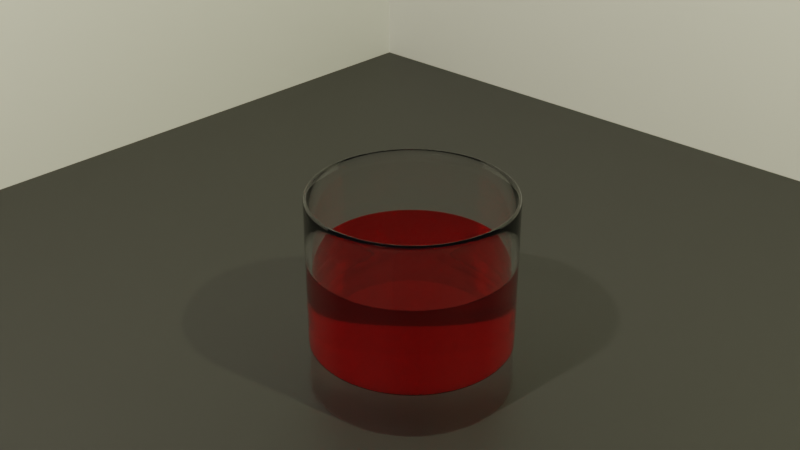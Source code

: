 # Source: wineglass.blend  (saved by Blender 2.91.10; exported with 4.5.12 LTS)
import bpy
from mathutils import Matrix  # noqa: F401  (used for matrix-valued properties, if any)

bpy.ops.wm.read_factory_settings(use_empty=True)
scene = bpy.context.scene
scene.name = 'Scene'

# ---- collections
col_collection = bpy.data.collections.new('Collection'); scene.collection.children.link(col_collection)

# ---- materials (node trees are filled in below, after node groups)
mat_glass = bpy.data.materials.new('glass')
mat_wall = bpy.data.materials.new('wall')
mat_floor = bpy.data.materials.new('floor')
mat_liquid = bpy.data.materials.new('Liquid')
mat_liquid.alpha_threshold = 0.0
mat_liquid.roughness = 0.0
mat_liquid.line_color = (0.0, 0.0, 0.0, 1.0)

# ---- material node trees
mat_glass.use_nodes = True; mat_glass.node_tree.nodes.clear()
_N = mat_glass.node_tree.nodes; _L = mat_glass.node_tree.links
n0 = _N.new('ShaderNodeTexCoord'); n0.name = 'Texture Coordinate'; n0.location = (-825, 367)
n1 = _N.new('ShaderNodeMapping'); n1.name = 'Mapping'; n1.location = (-647, 374)
n1.inputs[3].default_value = (0.2, 1.0, 1.0)
n2 = _N.new('ShaderNodeTexNoise'); n2.name = 'Noise Texture'; n2.location = (-472, 352)
n2.inputs[2].default_value = 25.0
n3 = _N.new('ShaderNodeDisplacement'); n3.name = 'Displacement'; n3.location = (-243, 279)
n3.inputs[2].default_value = 0.001
n4 = _N.new('ShaderNodeOutputMaterial'); n4.name = 'Material Output'; n4.location = (300, 300)
n5 = _N.new('ShaderNodeBsdfPrincipled'); n5.name = 'Principled BSDF'; n5.location = (10, 300)
n5.distribution = 'GGX'
n5.subsurface_method = 'BURLEY'
n5.inputs[0].default_value = (1.0, 1.0, 1.0, 1.0)
n5.inputs[2].default_value = 0.0
n5.inputs[3].default_value = 1.45
n5.inputs[18].default_value = 1.0
n5.inputs[27].default_value = (0.0, 0.0, 0.0, 1.0)
n5.inputs[28].default_value = 1.0
_L.new(n0.outputs[2], n1.inputs[0])
_L.new(n1.outputs[0], n2.inputs[0])
_L.new(n2.outputs[1], n3.inputs[3])
_L.new(n3.outputs[0], n4.inputs[2])
_L.new(n5.outputs[0], n4.inputs[0])
n4.is_active_output = True
mat_wall.use_nodes = True; mat_wall.node_tree.nodes.clear()
_N = mat_wall.node_tree.nodes; _L = mat_wall.node_tree.links
n0 = _N.new('ShaderNodeBsdfPrincipled'); n0.name = 'Principled BSDF'; n0.location = (10, 300)
n0.distribution = 'GGX'
n0.subsurface_method = 'BURLEY'
n0.inputs[0].default_value = (0.02198, 0.02198, 0.02198, 1.0)
n0.inputs[3].default_value = 1.45
n0.inputs[27].default_value = (0.0, 0.0, 0.0, 1.0)
n0.inputs[28].default_value = 1.0
n1 = _N.new('ShaderNodeOutputMaterial'); n1.name = 'Material Output'; n1.location = (300, 300)
_L.new(n0.outputs[0], n1.inputs[0])
n1.is_active_output = True
mat_floor.use_nodes = True; mat_floor.node_tree.nodes.clear()
_N = mat_floor.node_tree.nodes; _L = mat_floor.node_tree.links
n0 = _N.new('ShaderNodeBsdfPrincipled'); n0.name = 'Principled BSDF'; n0.location = (10, 300)
n0.distribution = 'GGX'
n0.subsurface_method = 'BURLEY'
n0.inputs[2].default_value = 0.4815
n0.inputs[3].default_value = 1.45
n0.inputs[27].default_value = (0.0, 0.0, 0.0, 1.0)
n0.inputs[28].default_value = 1.0
n1 = _N.new('ShaderNodeOutputMaterial'); n1.name = 'Material Output'; n1.location = (300, 300)
_L.new(n0.outputs[0], n1.inputs[0])
n1.is_active_output = True
mat_liquid.use_nodes = True; mat_liquid.node_tree.nodes.clear()
_N = mat_liquid.node_tree.nodes; _L = mat_liquid.node_tree.links
n0 = _N.new('ShaderNodeOutputMaterial'); n0.name = 'Material Output'; n0.location = (515, 322)
n1 = _N.new('ShaderNodeBsdfGlass'); n1.name = 'Glass BSDF'; n1.location = (65, 306)
n1.distribution = 'BECKMANN'
n1.inputs[0].default_value = (1.0, 0.06704, 0.05968, 1.0)
n1.inputs[2].default_value = 0.7
n2 = _N.new('ShaderNodeVolumeAbsorption'); n2.name = 'Volume Absorption'; n2.location = (246, 203)
n2.inputs[0].default_value = (0.9521, 0.6903, 0.08252, 1.0)
_L.new(n2.outputs[0], n0.inputs[1])
_L.new(n1.outputs[0], n0.inputs[0])
n0.is_active_output = True

# ---- world
world_world = bpy.data.worlds.new('World'); scene.world = world_world
world_world.use_nodes = True; world_world.node_tree.nodes.clear()
_N = world_world.node_tree.nodes; _L = world_world.node_tree.links
n0 = _N.new('ShaderNodeOutputWorld'); n0.name = 'World Output'; n0.location = (300, 300)
n1 = _N.new('ShaderNodeBackground'); n1.name = 'Background'; n1.location = (10, 300)
n1.inputs[0].default_value = (0.05088, 0.05088, 0.05088, 1.0)
_L.new(n1.outputs[0], n0.inputs[0])
n0.is_active_output = True
world_world.color = (0.05088, 0.05088, 0.05088)
world_world.use_sun_shadow = False
world_world.sun_shadow_jitter_overblur = 0.0

# ---- cameras
cam_camera = bpy.data.cameras.new('Camera')
cam_camera.clip_end = 100.0
cam_camera.ortho_scale = 7.314

# ---- lights
light_light = bpy.data.lights.new('Light', 'POINT')
light_light.color = (1.0, 0.9266, 0.7256)
light_light.transmission_factor = 0.0
light_light.energy = 1000.0
light_light.shadow_soft_size = 0.1
light_light.shadow_maximum_resolution = 0.006
light_light.use_absolute_resolution = True
light_light_001 = bpy.data.lights.new('Light.001', 'POINT')
light_light_001.color = (0.9979, 1.0, 0.5787)
light_light_001.transmission_factor = 0.0
light_light_001.energy = 1000.0
light_light_001.shadow_soft_size = 0.1
light_light_001.shadow_maximum_resolution = 0.006
light_light_001.use_absolute_resolution = True

# ---- meshes
me_cylinder = bpy.data.meshes.new('Cylinder')
me_cylinder.from_pydata([(-1.765e-08, 0.9538, -1.0), (-2.338e-08, 0.9388, 1.0), (0.1861, 0.9355, -1.0), (0.1831, 0.9207, 1.0), (0.365, 0.8812, -1.0), (0.3592, 0.8673, 1.0), (0.5299, 0.793, -1.0), (0.5215, 0.7806, 1.0), (0.6744, 0.6744, -1.0), (0.6638, 0.6638, 1.0), (0.793, 0.5299, -1.0), (0.7806, 0.5215, 1.0), (0.8812, 0.365, -1.0), (0.8673, 0.3592, 1.0), (0.9355, 0.1861, -1.0), (0.9207, 0.1831, 1.0), (0.9538, 6.84e-08, -1.0), (0.9388, 6.61e-08, 1.0), (0.9355, -0.1861, -1.0), (0.9207, -0.1831, 1.0), (0.8812, -0.365, -1.0), (0.8673, -0.3592, 1.0), (0.793, -0.5299, -1.0), (0.7806, -0.5215, 1.0), (0.6744, -0.6744, -1.0), (0.6638, -0.6638, 1.0), (0.5299, -0.793, -1.0), (0.5215, -0.7806, 1.0), (0.365, -0.8812, -1.0), (0.3592, -0.8673, 1.0), (0.1861, -0.9355, -1.0), (0.1831, -0.9207, 1.0), (-3.117e-07, -0.9538, -1.0), (-3.07e-07, -0.9388, 1.0), (-0.1861, -0.9355, -1.0), (-0.1831, -0.9207, 1.0), (-0.365, -0.8812, -1.0), (-0.3593, -0.8673, 1.0), (-0.5299, -0.793, -1.0), (-0.5216, -0.7806, 1.0), (-0.6744, -0.6744, -1.0), (-0.6638, -0.6638, 1.0), (-0.793, -0.5299, -1.0), (-0.7806, -0.5215, 1.0), (-0.8812, -0.365, -1.0), (-0.8673, -0.3592, 1.0), (-0.9355, -0.1861, -1.0), (-0.9207, -0.1831, 1.0), (-0.9538, 9.234e-07, -1.0), (-0.9388, 9.097e-07, 1.0), (-0.9354, 0.1861, -1.0), (-0.9207, 0.1831, 1.0), (-0.8812, 0.365, -1.0), (-0.8673, 0.3593, 1.0), (-0.793, 0.5299, -1.0), (-0.7806, 0.5216, 1.0), (-0.6744, 0.6744, -1.0), (-0.6638, 0.6638, 1.0), (-0.5299, 0.793, -1.0), (-0.5215, 0.7806, 1.0), (-0.365, 0.8812, -1.0), (-0.3592, 0.8673, 1.0), (-0.1861, 0.9355, -1.0), (-0.1831, 0.9207, 1.0), (0.0, 1.0, -0.6667), (0.0, 1.0, -0.3333), (0.0, 1.0, 2.98e-08), (0.0, 1.0, 0.3333), (0.0, 1.0, 0.6667), (0.1951, 0.9808, 0.6667), (0.1951, 0.9808, 0.3333), (0.1951, 0.9808, -2.98e-08), (0.1951, 0.9808, -0.3333), (0.1951, 0.9808, -0.6667), (0.3827, 0.9239, 0.6667), (0.3827, 0.9239, 0.3333), (0.3827, 0.9239, -2.98e-08), (0.3827, 0.9239, -0.3333), (0.3827, 0.9239, -0.6667), (0.5556, 0.8315, 0.6667), (0.5556, 0.8315, 0.3333), (0.5556, 0.8315, -2.98e-08), (0.5556, 0.8315, -0.3333), (0.5556, 0.8315, -0.6667), (0.7071, 0.7071, 0.6667), (0.7071, 0.7071, 0.3333), (0.7071, 0.7071, -2.98e-08), (0.7071, 0.7071, -0.3333), (0.7071, 0.7071, -0.6667), (0.8315, 0.5556, 0.6667), (0.8315, 0.5556, 0.3333), (0.8315, 0.5556, -2.98e-08), (0.8315, 0.5556, -0.3333), (0.8315, 0.5556, -0.6667), (0.9239, 0.3827, 0.6667), (0.9239, 0.3827, 0.3333), (0.9239, 0.3827, -2.98e-08), (0.9239, 0.3827, -0.3333), (0.9239, 0.3827, -0.6667), (0.9808, 0.1951, 0.6667), (0.9808, 0.1951, 0.3333), (0.9808, 0.1951, -2.98e-08), (0.9808, 0.1951, -0.3333), (0.9808, 0.1951, -0.6667), (1.0, 7.55e-08, 0.6667), (1.0, 7.55e-08, 0.3333), (1.0, 7.55e-08, -2.98e-08), (1.0, 7.55e-08, -0.3333), (1.0, 7.55e-08, -0.6667), (0.9808, -0.1951, 0.6667), (0.9808, -0.1951, 0.3333), (0.9808, -0.1951, -2.98e-08), (0.9808, -0.1951, -0.3333), (0.9808, -0.1951, -0.6667), (0.9239, -0.3827, 0.6667), (0.9239, -0.3827, 0.3333), (0.9239, -0.3827, -2.98e-08), (0.9239, -0.3827, -0.3333), (0.9239, -0.3827, -0.6667), (0.8315, -0.5556, 0.6667), (0.8315, -0.5556, 0.3333), (0.8315, -0.5556, -2.98e-08), (0.8315, -0.5556, -0.3333), (0.8315, -0.5556, -0.6667), (0.7071, -0.7071, 0.6667), (0.7071, -0.7071, 0.3333), (0.7071, -0.7071, -2.98e-08), (0.7071, -0.7071, -0.3333), (0.7071, -0.7071, -0.6667), (0.5556, -0.8315, 0.6667), (0.5556, -0.8315, 0.3333), (0.5556, -0.8315, -2.98e-08), (0.5556, -0.8315, -0.3333), (0.5556, -0.8315, -0.6667), (0.3827, -0.9239, 0.6667), (0.3827, -0.9239, 0.3333), (0.3827, -0.9239, -2.98e-08), (0.3827, -0.9239, -0.3333), (0.3827, -0.9239, -0.6667), (0.1951, -0.9808, 0.6667), (0.1951, -0.9808, 0.3333), (0.1951, -0.9808, -2.98e-08), (0.1951, -0.9808, -0.3333), (0.1951, -0.9808, -0.6667), (-3.258e-07, -1.0, 0.6667), (-3.258e-07, -1.0, 0.3333), (-3.258e-07, -1.0, -2.98e-08), (-3.258e-07, -1.0, -0.3333), (-3.258e-07, -1.0, -0.6667), (-0.1951, -0.9808, 0.6667), (-0.1951, -0.9808, 0.3333), (-0.1951, -0.9808, -2.98e-08), (-0.1951, -0.9808, -0.3333), (-0.1951, -0.9808, -0.6667), (-0.3827, -0.9239, 0.6667), (-0.3827, -0.9239, 0.3333), (-0.3827, -0.9239, -2.98e-08), (-0.3827, -0.9239, -0.3333), (-0.3827, -0.9239, -0.6667), (-0.5556, -0.8315, 0.6667), (-0.5556, -0.8315, 0.3333), (-0.5556, -0.8315, -2.98e-08), (-0.5556, -0.8315, -0.3333), (-0.5556, -0.8315, -0.6667), (-0.7071, -0.7071, 0.6667), (-0.7071, -0.7071, 0.3333), (-0.7071, -0.7071, -2.98e-08), (-0.7071, -0.7071, -0.3333), (-0.7071, -0.7071, -0.6667), (-0.8315, -0.5556, 0.6667), (-0.8315, -0.5556, 0.3333), (-0.8315, -0.5556, -2.98e-08), (-0.8315, -0.5556, -0.3333), (-0.8315, -0.5556, -0.6667), (-0.9239, -0.3827, 0.6667), (-0.9239, -0.3827, 0.3333), (-0.9239, -0.3827, -2.98e-08), (-0.9239, -0.3827, -0.3333), (-0.9239, -0.3827, -0.6667), (-0.9808, -0.1951, 0.6667), (-0.9808, -0.1951, 0.3333), (-0.9808, -0.1951, -2.98e-08), (-0.9808, -0.1951, -0.3333), (-0.9808, -0.1951, -0.6667), (-1.0, 9.656e-07, 0.6667), (-1.0, 9.656e-07, 0.3333), (-1.0, 9.656e-07, -2.98e-08), (-1.0, 9.656e-07, -0.3333), (-1.0, 9.656e-07, -0.6667), (-0.9808, 0.1951, 0.6667), (-0.9808, 0.1951, 0.3333), (-0.9808, 0.1951, -2.98e-08), (-0.9808, 0.1951, -0.3333), (-0.9808, 0.1951, -0.6667), (-0.9239, 0.3827, 0.6667), (-0.9239, 0.3827, 0.3333), (-0.9239, 0.3827, -2.98e-08), (-0.9239, 0.3827, -0.3333), (-0.9239, 0.3827, -0.6667), (-0.8315, 0.5556, 0.6667), (-0.8315, 0.5556, 0.3333), (-0.8315, 0.5556, -2.98e-08), (-0.8315, 0.5556, -0.3333), (-0.8315, 0.5556, -0.6667), (-0.7071, 0.7071, 0.6667), (-0.7071, 0.7071, 0.3333), (-0.7071, 0.7071, -2.98e-08), (-0.7071, 0.7071, -0.3333), (-0.7071, 0.7071, -0.6667), (-0.5556, 0.8315, 0.6667), (-0.5556, 0.8315, 0.3333), (-0.5556, 0.8315, -2.98e-08), (-0.5556, 0.8315, -0.3333), (-0.5556, 0.8315, -0.6667), (-0.3827, 0.9239, 0.6667), (-0.3827, 0.9239, 0.3333), (-0.3827, 0.9239, -2.98e-08), (-0.3827, 0.9239, -0.3333), (-0.3827, 0.9239, -0.6667), (-0.1951, 0.9808, 0.6667), (-0.1951, 0.9808, 0.3333), (-0.1951, 0.9808, -2.98e-08), (-0.1951, 0.9808, -0.3333), (-0.1951, 0.9808, -0.6667), (0.0, 1.0, 0.9215), (0.1951, 0.9808, 0.9215), (0.3827, 0.9239, 0.9215), (0.5556, 0.8315, 0.9215), (0.7071, 0.7071, 0.9215), (0.8315, 0.5556, 0.9215), (0.9239, 0.3827, 0.9215), (0.9808, 0.1951, 0.9215), (1.0, 7.55e-08, 0.9215), (0.9808, -0.1951, 0.9215), (0.9239, -0.3827, 0.9215), (0.8315, -0.5556, 0.9215), (0.7071, -0.7071, 0.9215), (0.5556, -0.8315, 0.9215), (0.3827, -0.9239, 0.9215), (0.1951, -0.9808, 0.9215), (-3.258e-07, -1.0, 0.9215), (-0.1951, -0.9808, 0.9215), (-0.3827, -0.9239, 0.9215), (-0.5556, -0.8315, 0.9215), (-0.7071, -0.7071, 0.9215), (-0.8315, -0.5556, 0.9215), (-0.9239, -0.3827, 0.9215), (-0.9808, -0.1951, 0.9215), (-1.0, 9.656e-07, 0.9215), (-0.9808, 0.1951, 0.9215), (-0.9239, 0.3827, 0.9215), (-0.8315, 0.5556, 0.9215), (-0.7071, 0.7071, 0.9215), (-0.5556, 0.8315, 0.9215), (-0.3827, 0.9239, 0.9215), (-0.1951, 0.9808, 0.9215), (0.1951, 0.9808, -0.9603), (0.3827, 0.9239, -0.9603), (0.5556, 0.8315, -0.9603), (0.7071, 0.7071, -0.9603), (0.8315, 0.5556, -0.9603), (0.9239, 0.3827, -0.9603), (0.9808, 0.1951, -0.9603), (1.0, 7.55e-08, -0.9603), (0.9808, -0.1951, -0.9603), (0.9239, -0.3827, -0.9603), (0.8315, -0.5556, -0.9603), (0.7071, -0.7071, -0.9603), (0.5556, -0.8315, -0.9603), (0.3827, -0.9239, -0.9603), (0.1951, -0.9808, -0.9603), (-3.258e-07, -1.0, -0.9603), (-0.1951, -0.9808, -0.9603), (-0.3827, -0.9239, -0.9603), (-0.5556, -0.8315, -0.9603), (-0.7071, -0.7071, -0.9603), (-0.8315, -0.5556, -0.9603), (-0.9239, -0.3827, -0.9603), (-0.9808, -0.1951, -0.9603), (-1.0, 9.656e-07, -0.9603), (-0.9808, 0.1951, -0.9603), (-0.9239, 0.3827, -0.9603), (-0.8315, 0.5556, -0.9603), (-0.7071, 0.7071, -0.9603), (-0.5556, 0.8315, -0.9603), (-0.3827, 0.9239, -0.9603), (-0.1951, 0.9808, -0.9603), (0.0, 1.0, -0.9603), (0.1951, 0.9808, 1.0), (0.0, 1.0, 1.0), (0.3827, 0.9239, 1.0), (0.5556, 0.8315, 1.0), (0.7071, 0.7071, 1.0), (0.8315, 0.5556, 1.0), (0.9239, 0.3827, 1.0), (0.9808, 0.1951, 1.0), (1.0, 7.55e-08, 1.0), (0.9808, -0.1951, 1.0), (0.9239, -0.3827, 1.0), (0.8315, -0.5556, 1.0), (0.7071, -0.7071, 1.0), (0.5556, -0.8315, 1.0), (0.3827, -0.9239, 1.0), (0.1951, -0.9808, 1.0), (-3.258e-07, -1.0, 1.0), (-0.1951, -0.9808, 1.0), (-0.3827, -0.9239, 1.0), (-0.5556, -0.8315, 1.0), (-0.7071, -0.7071, 1.0), (-0.8315, -0.5556, 1.0), (-0.9239, -0.3827, 1.0), (-0.9808, -0.1951, 1.0), (-1.0, 9.656e-07, 1.0), (-0.9808, 0.1951, 1.0), (-0.9239, 0.3827, 1.0), (-0.8315, 0.5556, 1.0), (-0.7071, 0.7071, 1.0), (-0.5556, 0.8315, 1.0), (-0.3827, 0.9239, 1.0), (-0.1951, 0.9808, 1.0), (0.0, 1.0, -1.0), (0.1951, 0.9808, -1.0), (0.3827, 0.9239, -1.0), (0.5556, 0.8315, -1.0), (0.7071, 0.7071, -1.0), (0.8315, 0.5556, -1.0), (0.9239, 0.3827, -1.0), (0.9808, 0.1951, -1.0), (1.0, 7.55e-08, -1.0), (0.9808, -0.1951, -1.0), (0.9239, -0.3827, -1.0), (0.8315, -0.5556, -1.0), (0.7071, -0.7071, -1.0), (0.5556, -0.8315, -1.0), (0.3827, -0.9239, -1.0), (0.1951, -0.9808, -1.0), (-3.258e-07, -1.0, -1.0), (-0.1951, -0.9808, -1.0), (-0.3827, -0.9239, -1.0), (-0.5556, -0.8315, -1.0), (-0.7071, -0.7071, -1.0), (-0.8315, -0.5556, -1.0), (-0.9239, -0.3827, -1.0), (-0.9808, -0.1951, -1.0), (-1.0, 9.656e-07, -1.0), (-0.9808, 0.1951, -1.0), (-0.9239, 0.3827, -1.0), (-0.8315, 0.5556, -1.0), (-0.7071, 0.7071, -1.0), (-0.5556, 0.8315, -1.0), (-0.3827, 0.9239, -1.0), (-0.1951, 0.9808, -1.0), (0.1831, 0.9207, -0.4303), (6.959e-08, 0.9388, -0.4303), (0.3592, 0.8673, -0.4303), (0.5215, 0.7806, -0.4303), (0.6638, 0.6638, -0.4303), (0.7806, 0.5215, -0.4303), (0.8673, 0.3592, -0.4303), (0.9207, 0.1831, -0.4303), (0.9388, 6.61e-08, -0.4303), (0.9207, -0.1831, -0.4303), (0.8673, -0.3592, -0.4303), (0.7806, -0.5215, -0.4303), (0.6638, -0.6638, -0.4303), (0.5215, -0.7806, -0.4303), (0.3592, -0.8673, -0.4303), (0.1831, -0.9207, -0.4303), (-2.141e-07, -0.9388, -0.4303), (-0.1831, -0.9207, -0.4303), (-0.3593, -0.8673, -0.4303), (-0.5216, -0.7806, -0.4303), (-0.6638, -0.6638, -0.4303), (-0.7806, -0.5215, -0.4303), (-0.8673, -0.3592, -0.4303), (-0.9207, -0.1831, -0.4303), (-0.9388, 9.097e-07, -0.4303), (-0.9207, 0.1831, -0.4303), (-0.8673, 0.3593, -0.4303), (-0.7806, 0.5216, -0.4303), (-0.6638, 0.6638, -0.4303), (-0.5215, 0.7806, -0.4303), (-0.3592, 0.8673, -0.4303), (-0.1831, 0.9207, -0.4303), (0.6638, 0.6638, -0.2292), (0.7806, 0.5215, -0.2292), (-0.1831, 0.9207, -0.2292), (5.652e-08, 0.9388, -0.2292), (-0.3593, -0.8673, -0.2292), (-0.5216, -0.7806, -0.2292), (0.8673, 0.3592, -0.2292), (-0.6638, -0.6638, -0.2292), (0.9207, 0.1831, -0.2292), (-0.7806, -0.5215, -0.2292), (0.9388, 6.61e-08, -0.2292), (-0.8673, -0.3592, -0.2292), (0.9207, -0.1831, -0.2292), (-0.9207, -0.1831, -0.2292), (0.8673, -0.3592, -0.2292), (-0.9388, 9.097e-07, -0.2292), (0.7806, -0.5215, -0.2292), (-0.9207, 0.1831, -0.2292), (0.6638, -0.6638, -0.2292), (-0.8673, 0.3593, -0.2292), (0.5215, -0.7806, -0.2292), (-0.7806, 0.5216, -0.2292), (0.3592, -0.8673, -0.2292), (0.1831, 0.9207, -0.2292), (-0.6638, 0.6638, -0.2292), (0.1831, -0.9207, -0.2292), (0.3592, 0.8673, -0.2292), (-0.5215, 0.7806, -0.2292), (-2.271e-07, -0.9388, -0.2292), (0.5215, 0.7806, -0.2292), (-0.3592, 0.8673, -0.2292), (-0.1831, -0.9207, -0.2292), (0.1501, 0.8357, -0.5742), (-0.01754, 0.8522, -0.5742), (0.3114, 0.7868, -0.5742), (0.46, 0.7074, -0.5742), (0.5902, 0.6005, -0.5742), (0.6971, 0.4702, -0.5742), (0.7765, 0.3216, -0.5742), (0.8254, 0.1604, -0.5742), (0.8419, -0.007271, -0.5742), (0.8254, -0.1749, -0.5742), (0.7765, -0.3362, -0.5742), (0.6971, -0.4848, -0.5742), (0.5902, -0.615, -0.5742), (0.46, -0.7219, -0.5742), (0.3114, -0.8013, -0.5742), (0.1501, -0.8502, -0.5742), (-0.01754, -0.8667, -0.5742), (-0.1852, -0.8502, -0.5742), (-0.3464, -0.8013, -0.5742), (-0.495, -0.7219, -0.5742), (-0.6253, -0.615, -0.5742), (-0.7322, -0.4848, -0.5742), (-0.8116, -0.3362, -0.5742), (-0.8605, -0.1749, -0.5742), (-0.877, -0.00727, -0.5742), (-0.8605, 0.1604, -0.5742), (-0.8116, 0.3216, -0.5742), (-0.7322, 0.4702, -0.5742), (-0.6253, 0.6005, -0.5742), (-0.495, 0.7074, -0.5742), (-0.3464, 0.7868, -0.5742), (-0.1852, 0.8357, -0.5742), (0.7806, 0.5215, 0.3405), (1.949e-08, 0.9388, 0.3405), (-0.5216, -0.7806, 0.3405), (0.8673, 0.3592, 0.3405), (-0.6638, -0.6638, 0.3405), (0.9207, 0.1831, 0.3405), (-0.7806, -0.5215, 0.3405), (0.9388, 6.61e-08, 0.3405), (-0.8673, -0.3592, 0.3405), (0.9207, -0.1831, 0.3405), (-0.9207, -0.1831, 0.3405), (0.8673, -0.3592, 0.3405), (-0.9388, 9.097e-07, 0.3405), (0.7806, -0.5215, 0.3405), (-0.9207, 0.1831, 0.3405), (0.6638, -0.6638, 0.3405), (-0.8673, 0.3593, 0.3405), (0.5215, -0.7806, 0.3405), (-0.7806, 0.5216, 0.3405), (0.3592, -0.8673, 0.3405), (0.1831, 0.9207, 0.3405), (-0.6638, 0.6638, 0.3405), (0.1831, -0.9207, 0.3405), (0.3592, 0.8673, 0.3405), (-0.5215, 0.7806, 0.3405), (-2.642e-07, -0.9388, 0.3405), (0.5215, 0.7806, 0.3405), (-0.3592, 0.8673, 0.3405), (-0.1831, -0.9207, 0.3405), (0.6638, 0.6638, 0.3405), (-0.1831, 0.9207, 0.3405), (-0.3593, -0.8673, 0.3405), (0.1656, 0.9135, -0.5742), (-0.01754, 0.9315, -0.5742), (0.3417, 0.86, -0.5742), (0.504, 0.7733, -0.5742), (0.6463, 0.6565, -0.5742), (0.763, 0.5143, -0.5742), (0.8498, 0.352, -0.5742), (0.9032, 0.1759, -0.5742), (0.9212, -0.007271, -0.5742), (0.9032, -0.1904, -0.5742), (0.8498, -0.3665, -0.5742), (0.763, -0.5288, -0.5742), (0.6463, -0.6711, -0.5742), (0.504, -0.7878, -0.5742), (0.3417, -0.8746, -0.5742), (0.1656, -0.928, -0.5742), (-0.01754, -0.946, -0.5742), (-0.2007, -0.928, -0.5742), (-0.3768, -0.8746, -0.5742), (-0.5391, -0.7878, -0.5742), (-0.6813, -0.6711, -0.5742), (-0.7981, -0.5288, -0.5742), (-0.8848, -0.3665, -0.5742), (-0.9383, -0.1904, -0.5742), (-0.9563, -0.00727, -0.5742), (-0.9383, 0.1759, -0.5742), (-0.8848, 0.352, -0.5742), (-0.7981, 0.5143, -0.5742), (-0.6813, 0.6565, -0.5742), (-0.5391, 0.7733, -0.5742), (-0.3768, 0.86, -0.5742), (-0.2007, 0.9135, -0.5742)], [], [(224, 289, 288, 225), (225, 288, 290, 226), (226, 290, 291, 227), (227, 291, 292, 228), (228, 292, 293, 229), (229, 293, 294, 230), (230, 294, 295, 231), (231, 295, 296, 232), (232, 296, 297, 233), (233, 297, 298, 234), (234, 298, 299, 235), (235, 299, 300, 236), (236, 300, 301, 237), (237, 301, 302, 238), (238, 302, 303, 239), (239, 303, 304, 240), (240, 304, 305, 241), (241, 305, 306, 242), (242, 306, 307, 243), (243, 307, 308, 244), (244, 308, 309, 245), (245, 309, 310, 246), (246, 310, 311, 247), (247, 311, 312, 248), (248, 312, 313, 249), (249, 313, 314, 250), (250, 314, 315, 251), (251, 315, 316, 252), (252, 316, 317, 253), (253, 317, 318, 254), (385, 384, 356, 357), (254, 318, 319, 255), (255, 319, 289, 224), (0, 2, 4, 6, 8, 10, 12, 14, 16, 18, 20, 22, 24, 26, 28, 30, 32, 34, 36, 38, 40, 42, 44, 46, 48, 50, 52, 54, 56, 58, 60, 62), (286, 223, 64, 287), (223, 222, 65, 64), (222, 221, 66, 65), (221, 220, 67, 66), (220, 219, 68, 67), (285, 218, 223, 286), (218, 217, 222, 223), (217, 216, 221, 222), (216, 215, 220, 221), (215, 214, 219, 220), (284, 213, 218, 285), (213, 212, 217, 218), (212, 211, 216, 217), (211, 210, 215, 216), (210, 209, 214, 215), (283, 208, 213, 284), (208, 207, 212, 213), (207, 206, 211, 212), (206, 205, 210, 211), (205, 204, 209, 210), (282, 203, 208, 283), (203, 202, 207, 208), (202, 201, 206, 207), (201, 200, 205, 206), (200, 199, 204, 205), (281, 198, 203, 282), (198, 197, 202, 203), (197, 196, 201, 202), (196, 195, 200, 201), (195, 194, 199, 200), (280, 193, 198, 281), (193, 192, 197, 198), (192, 191, 196, 197), (191, 190, 195, 196), (190, 189, 194, 195), (279, 188, 193, 280), (188, 187, 192, 193), (187, 186, 191, 192), (186, 185, 190, 191), (185, 184, 189, 190), (278, 183, 188, 279), (183, 182, 187, 188), (182, 181, 186, 187), (181, 180, 185, 186), (180, 179, 184, 185), (277, 178, 183, 278), (178, 177, 182, 183), (177, 176, 181, 182), (176, 175, 180, 181), (175, 174, 179, 180), (276, 173, 178, 277), (173, 172, 177, 178), (172, 171, 176, 177), (171, 170, 175, 176), (170, 169, 174, 175), (275, 168, 173, 276), (168, 167, 172, 173), (167, 166, 171, 172), (166, 165, 170, 171), (165, 164, 169, 170), (274, 163, 168, 275), (163, 162, 167, 168), (162, 161, 166, 167), (161, 160, 165, 166), (160, 159, 164, 165), (273, 158, 163, 274), (158, 157, 162, 163), (157, 156, 161, 162), (156, 155, 160, 161), (155, 154, 159, 160), (272, 153, 158, 273), (153, 152, 157, 158), (152, 151, 156, 157), (151, 150, 155, 156), (150, 149, 154, 155), (271, 148, 153, 272), (148, 147, 152, 153), (147, 146, 151, 152), (146, 145, 150, 151), (145, 144, 149, 150), (270, 143, 148, 271), (143, 142, 147, 148), (142, 141, 146, 147), (141, 140, 145, 146), (140, 139, 144, 145), (269, 138, 143, 270), (138, 137, 142, 143), (137, 136, 141, 142), (136, 135, 140, 141), (135, 134, 139, 140), (268, 133, 138, 269), (133, 132, 137, 138), (132, 131, 136, 137), (131, 130, 135, 136), (130, 129, 134, 135), (267, 128, 133, 268), (128, 127, 132, 133), (127, 126, 131, 132), (126, 125, 130, 131), (125, 124, 129, 130), (266, 123, 128, 267), (123, 122, 127, 128), (122, 121, 126, 127), (121, 120, 125, 126), (120, 119, 124, 125), (265, 118, 123, 266), (118, 117, 122, 123), (117, 116, 121, 122), (116, 115, 120, 121), (115, 114, 119, 120), (264, 113, 118, 265), (113, 112, 117, 118), (112, 111, 116, 117), (111, 110, 115, 116), (110, 109, 114, 115), (263, 108, 113, 264), (108, 107, 112, 113), (107, 106, 111, 112), (106, 105, 110, 111), (105, 104, 109, 110), (262, 103, 108, 263), (103, 102, 107, 108), (102, 101, 106, 107), (101, 100, 105, 106), (100, 99, 104, 105), (261, 98, 103, 262), (98, 97, 102, 103), (97, 96, 101, 102), (96, 95, 100, 101), (95, 94, 99, 100), (260, 93, 98, 261), (93, 92, 97, 98), (92, 91, 96, 97), (91, 90, 95, 96), (90, 89, 94, 95), (259, 88, 93, 260), (88, 87, 92, 93), (87, 86, 91, 92), (86, 85, 90, 91), (85, 84, 89, 90), (258, 83, 88, 259), (83, 82, 87, 88), (82, 81, 86, 87), (81, 80, 85, 86), (80, 79, 84, 85), (257, 78, 83, 258), (78, 77, 82, 83), (77, 76, 81, 82), (76, 75, 80, 81), (75, 74, 79, 80), (256, 73, 78, 257), (73, 72, 77, 78), (72, 71, 76, 77), (71, 70, 75, 76), (70, 69, 74, 75), (287, 64, 73, 256), (64, 65, 72, 73), (65, 66, 71, 72), (66, 67, 70, 71), (67, 68, 69, 70), (219, 255, 224, 68), (214, 254, 255, 219), (209, 253, 254, 214), (204, 252, 253, 209), (199, 251, 252, 204), (194, 250, 251, 199), (189, 249, 250, 194), (184, 248, 249, 189), (179, 247, 248, 184), (174, 246, 247, 179), (169, 245, 246, 174), (164, 244, 245, 169), (159, 243, 244, 164), (154, 242, 243, 159), (149, 241, 242, 154), (144, 240, 241, 149), (139, 239, 240, 144), (134, 238, 239, 139), (129, 237, 238, 134), (124, 236, 237, 129), (119, 235, 236, 124), (114, 234, 235, 119), (109, 233, 234, 114), (104, 232, 233, 109), (99, 231, 232, 104), (94, 230, 231, 99), (89, 229, 230, 94), (84, 228, 229, 89), (79, 227, 228, 84), (74, 226, 227, 79), (69, 225, 226, 74), (68, 224, 225, 69), (320, 287, 256, 321), (321, 256, 257, 322), (322, 257, 258, 323), (323, 258, 259, 324), (324, 259, 260, 325), (325, 260, 261, 326), (326, 261, 262, 327), (327, 262, 263, 328), (328, 263, 264, 329), (329, 264, 265, 330), (330, 265, 266, 331), (331, 266, 267, 332), (332, 267, 268, 333), (333, 268, 269, 334), (334, 269, 270, 335), (335, 270, 271, 336), (336, 271, 272, 337), (337, 272, 273, 338), (338, 273, 274, 339), (339, 274, 275, 340), (340, 275, 276, 341), (341, 276, 277, 342), (342, 277, 278, 343), (343, 278, 279, 344), (344, 279, 280, 345), (345, 280, 281, 346), (346, 281, 282, 347), (347, 282, 283, 348), (348, 283, 284, 349), (349, 284, 285, 350), (350, 285, 286, 351), (351, 286, 287, 320), (1, 3, 288, 289), (3, 5, 290, 288), (5, 7, 291, 290), (7, 9, 292, 291), (9, 11, 293, 292), (11, 13, 294, 293), (13, 15, 295, 294), (15, 17, 296, 295), (17, 19, 297, 296), (19, 21, 298, 297), (21, 23, 299, 298), (23, 25, 300, 299), (25, 27, 301, 300), (27, 29, 302, 301), (29, 31, 303, 302), (31, 33, 304, 303), (33, 35, 305, 304), (35, 37, 306, 305), (37, 39, 307, 306), (39, 41, 308, 307), (41, 43, 309, 308), (43, 45, 310, 309), (45, 47, 311, 310), (47, 49, 312, 311), (49, 51, 313, 312), (51, 53, 314, 313), (53, 55, 315, 314), (55, 57, 316, 315), (57, 59, 317, 316), (59, 61, 318, 317), (61, 63, 319, 318), (63, 1, 289, 319), (2, 0, 320, 321), (4, 2, 321, 322), (6, 4, 322, 323), (8, 6, 323, 324), (10, 8, 324, 325), (12, 10, 325, 326), (14, 12, 326, 327), (16, 14, 327, 328), (18, 16, 328, 329), (20, 18, 329, 330), (22, 20, 330, 331), (24, 22, 331, 332), (26, 24, 332, 333), (28, 26, 333, 334), (30, 28, 334, 335), (32, 30, 335, 336), (34, 32, 336, 337), (36, 34, 337, 338), (38, 36, 338, 339), (40, 38, 339, 340), (42, 40, 340, 341), (44, 42, 341, 342), (46, 44, 342, 343), (48, 46, 343, 344), (50, 48, 344, 345), (52, 50, 345, 346), (54, 52, 346, 347), (56, 54, 347, 348), (58, 56, 348, 349), (60, 58, 349, 350), (62, 60, 350, 351), (0, 62, 351, 320), (365, 364, 492, 493), (387, 386, 383, 353), (389, 388, 370, 371), (390, 385, 357, 358), (391, 389, 371, 372), (392, 390, 358, 359), (393, 391, 372, 373), (394, 392, 359, 360), (395, 393, 373, 374), (396, 394, 360, 361), (397, 395, 374, 375), (398, 396, 361, 362), (399, 397, 375, 376), (400, 398, 362, 363), (401, 399, 376, 377), (402, 400, 363, 364), (403, 401, 377, 378), (404, 402, 364, 365), (405, 403, 378, 379), (406, 404, 365, 366), (407, 387, 353, 352), (408, 405, 379, 380), (409, 406, 366, 367), (410, 407, 352, 354), (411, 408, 380, 381), (412, 409, 367, 368), (413, 410, 354, 355), (414, 411, 381, 382), (415, 412, 368, 369), (384, 413, 355, 356), (386, 414, 382, 383), (388, 415, 369, 370), (479, 476, 415, 388), (478, 475, 414, 386), (477, 474, 413, 384), (476, 473, 412, 415), (475, 472, 411, 414), (474, 471, 410, 413), (473, 470, 409, 412), (472, 469, 408, 411), (471, 468, 407, 410), (470, 467, 406, 409), (469, 466, 405, 408), (468, 449, 387, 407), (467, 465, 404, 406), (466, 464, 403, 405), (465, 463, 402, 404), (464, 462, 401, 403), (463, 461, 400, 402), (462, 460, 399, 401), (461, 459, 398, 400), (460, 458, 397, 399), (459, 457, 396, 398), (458, 456, 395, 397), (457, 455, 394, 396), (456, 454, 393, 395), (455, 453, 392, 394), (454, 452, 391, 393), (453, 451, 390, 392), (452, 450, 389, 391), (451, 448, 385, 390), (450, 479, 388, 389), (449, 478, 386, 387), (448, 477, 384, 385), (416, 417, 447, 446, 445, 444, 443, 442, 441, 440, 439, 438, 437, 436, 435, 434, 433, 432, 431, 430, 429, 428, 427, 426, 425, 424, 423, 422, 421, 420, 419, 418), (379, 378, 506, 507), (366, 365, 493, 494), (352, 353, 481, 480), (380, 379, 507, 508), (367, 366, 494, 495), (354, 352, 480, 482), (381, 380, 508, 509), (368, 367, 495, 496), (355, 354, 482, 483), (382, 381, 509, 510), (369, 368, 496, 497), (356, 355, 483, 484), (383, 382, 510, 511), (370, 369, 497, 498), (357, 356, 484, 485), (353, 383, 511, 481), (371, 370, 498, 499), (358, 357, 485, 486), (372, 371, 499, 500), (359, 358, 486, 487), (373, 372, 500, 501), (360, 359, 487, 488), (374, 373, 501, 502), (361, 360, 488, 489), (375, 374, 502, 503), (362, 361, 489, 490), (376, 375, 503, 504), (363, 362, 490, 491), (377, 376, 504, 505), (364, 363, 491, 492), (378, 377, 505, 506), (11, 9, 477, 448), (1, 63, 478, 449), (39, 37, 479, 450), (13, 11, 448, 451), (41, 39, 450, 452), (15, 13, 451, 453), (43, 41, 452, 454), (17, 15, 453, 455), (45, 43, 454, 456), (19, 17, 455, 457), (47, 45, 456, 458), (21, 19, 457, 459), (49, 47, 458, 460), (23, 21, 459, 461), (51, 49, 460, 462), (25, 23, 461, 463), (53, 51, 462, 464), (27, 25, 463, 465), (55, 53, 464, 466), (29, 27, 465, 467), (3, 1, 449, 468), (57, 55, 466, 469), (31, 29, 467, 470), (5, 3, 468, 471), (59, 57, 469, 472), (33, 31, 470, 473), (7, 5, 471, 474), (61, 59, 472, 475), (35, 33, 473, 476), (9, 7, 474, 477), (63, 61, 475, 478), (37, 35, 476, 479), (417, 416, 480, 481), (416, 418, 482, 480), (418, 419, 483, 482), (419, 420, 484, 483), (420, 421, 485, 484), (421, 422, 486, 485), (422, 423, 487, 486), (423, 424, 488, 487), (424, 425, 489, 488), (425, 426, 490, 489), (426, 427, 491, 490), (427, 428, 492, 491), (428, 429, 493, 492), (429, 430, 494, 493), (430, 431, 495, 494), (431, 432, 496, 495), (432, 433, 497, 496), (433, 434, 498, 497), (434, 435, 499, 498), (435, 436, 500, 499), (436, 437, 501, 500), (437, 438, 502, 501), (438, 439, 503, 502), (439, 440, 504, 503), (440, 441, 505, 504), (441, 442, 506, 505), (442, 443, 507, 506), (443, 444, 508, 507), (444, 445, 509, 508), (445, 446, 510, 509), (446, 447, 511, 510), (447, 417, 481, 511)])
me_cylinder.polygons.foreach_set('use_smooth', [True] * 482)
_uv = me_cylinder.uv_layers.new(name='UVMap')
_uv.uv.foreach_set('vector', [1.0, 0.9804, 1.0, 1.0, 0.9688, 1.0, 0.9688, 0.9804, 0.9688, 0.9804, 0.9688, 1.0, 0.9375, 1.0, 0.9375, 0.9804, 0.9375, 0.9804, 0.9375, 1.0, 0.9062, 1.0, 0.9062, 0.9804, 0.9062, 0.9804, 0.9062, 1.0, 0.875, 1.0, 0.875, 0.9804, 0.875, 0.9804, 0.875, 1.0, 0.8438, 1.0, 0.8438, 0.9804, 0.8438, 0.9804, 0.8438, 1.0, 0.8125, 1.0, 0.8125, 0.9804, 0.8125, 0.9804, 0.8125, 1.0, 0.7812, 1.0, 0.7812, 0.9804, 0.7812, 0.9804, 0.7812, 1.0, 0.75, 1.0, 0.75, 0.9804, 0.75, 0.9804, 0.75, 1.0, 0.7188, 1.0, 0.7188, 0.9804, 0.7188, 0.9804, 0.7188, 1.0, 0.6875, 1.0, 0.6875, 0.9804, 0.6875, 0.9804, 0.6875, 1.0, 0.6562, 1.0, 0.6562, 0.9804, 0.6562, 0.9804, 0.6562, 1.0, 0.625, 1.0, 0.625, 0.9804, 0.625, 0.9804, 0.625, 1.0, 0.5938, 1.0, 0.5938, 0.9804, 0.5938, 0.9804, 0.5938, 1.0, 0.5625, 1.0, 0.5625, 0.9804, 0.5625, 0.9804, 0.5625, 1.0, 0.5312, 1.0, 0.5312, 0.9804, 0.5312, 0.9804, 0.5312, 1.0, 0.5, 1.0, 0.5, 0.9804, 0.5, 0.9804, 0.5, 1.0, 0.4688, 1.0, 0.4688, 0.9804, 0.4688, 0.9804, 0.4688, 1.0, 0.4375, 1.0, 0.4375, 0.9804, 0.4375, 0.9804, 0.4375, 1.0, 0.4062, 1.0, 0.4062, 0.9804, 0.4062, 0.9804, 0.4062, 1.0, 0.375, 1.0, 0.375, 0.9804, 0.375, 0.9804, 0.375, 1.0, 0.3438, 1.0, 0.3438, 0.9804, 0.3438, 0.9804, 0.3438, 1.0, 0.3125, 1.0, 0.3125, 0.9804, 0.3125, 0.9804, 0.3125, 1.0, 0.2812, 1.0, 0.2812, 0.9804, 0.2812, 0.9804, 0.2812, 1.0, 0.25, 1.0, 0.25, 0.9804, 0.25, 0.9804, 0.25, 1.0, 0.2188, 1.0, 0.2188, 0.9804, 0.2188, 0.9804, 0.2188, 1.0, 0.1875, 1.0, 0.1875, 0.9804, 0.1875, 0.9804, 0.1875, 1.0, 0.1562, 1.0, 0.1562, 0.9804, 0.1562, 0.9804, 0.1562, 1.0, 0.125, 1.0, 0.125, 0.9804, 0.125, 0.9804, 0.125, 1.0, 0.09375, 1.0, 0.09375, 0.9804, 0.09375, 0.9804, 0.09375, 1.0, 0.0625, 1.0, 0.0625, 0.9804, 0.4373, 0.3752, 0.4093, 0.4093, 0.4093, 0.4093, 0.4373, 0.3752, 0.0625, 0.9804, 0.0625, 1.0, 0.03125, 1.0, 0.03125, 0.9804, 0.03125, 0.9804, 0.03125, 1.0, 0.0, 1.0, 0.0, 0.9804, 0.75, 0.4789, 0.7947, 0.4745, 0.8376, 0.4615, 0.8772, 0.4403, 0.9119, 0.4119, 0.9403, 0.3772, 0.9615, 0.3376, 0.9745, 0.2947, 0.9789, 0.25, 0.9745, 0.2053, 0.9615, 0.1624, 0.9403, 0.1228, 0.9119, 0.08814, 0.8772, 0.05967, 0.8376, 0.03852, 0.7947, 0.02549, 0.75, 0.02109, 0.7053, 0.02549, 0.6624, 0.03852, 0.6228, 0.05967, 0.5881, 0.08814, 0.5597, 0.1228, 0.5385, 0.1624, 0.5255, 0.2053, 0.5211, 0.25, 0.5255, 0.2947, 0.5385, 0.3376, 0.5597, 0.3772, 0.5881, 0.4119, 0.6228, 0.4403, 0.6624, 0.4615, 0.7053, 0.4745, 0.03125, 0.5099, 0.03125, 0.5833, 0.0, 0.5833, 0.0, 0.5099, 0.03125, 0.5833, 0.03125, 0.6667, 0.0, 0.6667, 0.0, 0.5833, 0.03125, 0.6667, 0.03125, 0.75, 0.0, 0.75, 0.0, 0.6667, 0.03125, 0.75, 0.03125, 0.8333, 0.0, 0.8333, 0.0, 0.75, 0.03125, 0.8333, 0.03125, 0.9167, 0.0, 0.9167, 0.0, 0.8333, 0.0625, 0.5099, 0.0625, 0.5833, 0.03125, 0.5833, 0.03125, 0.5099, 0.0625, 0.5833, 0.0625, 0.6667, 0.03125, 0.6667, 0.03125, 0.5833, 0.0625, 0.6667, 0.0625, 0.75, 0.03125, 0.75, 0.03125, 0.6667, 0.0625, 0.75, 0.0625, 0.8333, 0.03125, 0.8333, 0.03125, 0.75, 0.0625, 0.8333, 0.0625, 0.9167, 0.03125, 0.9167, 0.03125, 0.8333, 0.09375, 0.5099, 0.09375, 0.5833, 0.0625, 0.5833, 0.0625, 0.5099, 0.09375, 0.5833, 0.09375, 0.6667, 0.0625, 0.6667, 0.0625, 0.5833, 0.09375, 0.6667, 0.09375, 0.75, 0.0625, 0.75, 0.0625, 0.6667, 0.09375, 0.75, 0.09375, 0.8333, 0.0625, 0.8333, 0.0625, 0.75, 0.09375, 0.8333, 0.09375, 0.9167, 0.0625, 0.9167, 0.0625, 0.8333, 0.125, 0.5099, 0.125, 0.5833, 0.09375, 0.5833, 0.09375, 0.5099, 0.125, 0.5833, 0.125, 0.6667, 0.09375, 0.6667, 0.09375, 0.5833, 0.125, 0.6667, 0.125, 0.75, 0.09375, 0.75, 0.09375, 0.6667, 0.125, 0.75, 0.125, 0.8333, 0.09375, 0.8333, 0.09375, 0.75, 0.125, 0.8333, 0.125, 0.9167, 0.09375, 0.9167, 0.09375, 0.8333, 0.1562, 0.5099, 0.1562, 0.5833, 0.125, 0.5833, 0.125, 0.5099, 0.1562, 0.5833, 0.1562, 0.6667, 0.125, 0.6667, 0.125, 0.5833, 0.1562, 0.6667, 0.1562, 0.75, 0.125, 0.75, 0.125, 0.6667, 0.1562, 0.75, 0.1562, 0.8333, 0.125, 0.8333, 0.125, 0.75, 0.1562, 0.8333, 0.1562, 0.9167, 0.125, 0.9167, 0.125, 0.8333, 0.1875, 0.5099, 0.1875, 0.5833, 0.1562, 0.5833, 0.1562, 0.5099, 0.1875, 0.5833, 0.1875, 0.6667, 0.1562, 0.6667, 0.1562, 0.5833, 0.1875, 0.6667, 0.1875, 0.75, 0.1562, 0.75, 0.1562, 0.6667, 0.1875, 0.75, 0.1875, 0.8333, 0.1562, 0.8333, 0.1562, 0.75, 0.1875, 0.8333, 0.1875, 0.9167, 0.1562, 0.9167, 0.1562, 0.8333, 0.2188, 0.5099, 0.2188, 0.5833, 0.1875, 0.5833, 0.1875, 0.5099, 0.2188, 0.5833, 0.2188, 0.6667, 0.1875, 0.6667, 0.1875, 0.5833, 0.2188, 0.6667, 0.2188, 0.75, 0.1875, 0.75, 0.1875, 0.6667, 0.2188, 0.75, 0.2188, 0.8333, 0.1875, 0.8333, 0.1875, 0.75, 0.2188, 0.8333, 0.2188, 0.9167, 0.1875, 0.9167, 0.1875, 0.8333, 0.25, 0.5099, 0.25, 0.5833, 0.2188, 0.5833, 0.2188, 0.5099, 0.25, 0.5833, 0.25, 0.6667, 0.2188, 0.6667, 0.2188, 0.5833, 0.25, 0.6667, 0.25, 0.75, 0.2188, 0.75, 0.2188, 0.6667, 0.25, 0.75, 0.25, 0.8333, 0.2188, 0.8333, 0.2188, 0.75, 0.25, 0.8333, 0.25, 0.9167, 0.2188, 0.9167, 0.2188, 0.8333, 0.2812, 0.5099, 0.2812, 0.5833, 0.25, 0.5833, 0.25, 0.5099, 0.2812, 0.5833, 0.2812, 0.6667, 0.25, 0.6667, 0.25, 0.5833, 0.2812, 0.6667, 0.2812, 0.75, 0.25, 0.75, 0.25, 0.6667, 0.2812, 0.75, 0.2812, 0.8333, 0.25, 0.8333, 0.25, 0.75, 0.2812, 0.8333, 0.2812, 0.9167, 0.25, 0.9167, 0.25, 0.8333, 0.3125, 0.5099, 0.3125, 0.5833, 0.2812, 0.5833, 0.2812, 0.5099, 0.3125, 0.5833, 0.3125, 0.6667, 0.2812, 0.6667, 0.2812, 0.5833, 0.3125, 0.6667, 0.3125, 0.75, 0.2812, 0.75, 0.2812, 0.6667, 0.3125, 0.75, 0.3125, 0.8333, 0.2812, 0.8333, 0.2812, 0.75, 0.3125, 0.8333, 0.3125, 0.9167, 0.2812, 0.9167, 0.2812, 0.8333, 0.3438, 0.5099, 0.3438, 0.5833, 0.3125, 0.5833, 0.3125, 0.5099, 0.3438, 0.5833, 0.3437, 0.6667, 0.3125, 0.6667, 0.3125, 0.5833, 0.3437, 0.6667, 0.3437, 0.75, 0.3125, 0.75, 0.3125, 0.6667, 0.3437, 0.75, 0.3437, 0.8333, 0.3125, 0.8333, 0.3125, 0.75, 0.3437, 0.8333, 0.3437, 0.9167, 0.3125, 0.9167, 0.3125, 0.8333, 0.375, 0.5099, 0.375, 0.5833, 0.3438, 0.5833, 0.3438, 0.5099, 0.375, 0.5833, 0.375, 0.6667, 0.3437, 0.6667, 0.3438, 0.5833, 0.375, 0.6667, 0.375, 0.75, 0.3437, 0.75, 0.3437, 0.6667, 0.375, 0.75, 0.375, 0.8333, 0.3437, 0.8333, 0.3437, 0.75, 0.375, 0.8333, 0.375, 0.9167, 0.3437, 0.9167, 0.3437, 0.8333, 0.4062, 0.5099, 0.4062, 0.5833, 0.375, 0.5833, 0.375, 0.5099, 0.4062, 0.5833, 0.4062, 0.6667, 0.375, 0.6667, 0.375, 0.5833, 0.4062, 0.6667, 0.4063, 0.75, 0.375, 0.75, 0.375, 0.6667, 0.4063, 0.75, 0.4063, 0.8333, 0.375, 0.8333, 0.375, 0.75, 0.4063, 0.8333, 0.4062, 0.9167, 0.375, 0.9167, 0.375, 0.8333, 0.4375, 0.5099, 0.4375, 0.5833, 0.4062, 0.5833, 0.4062, 0.5099, 0.4375, 0.5833, 0.4375, 0.6667, 0.4062, 0.6667, 0.4062, 0.5833, 0.4375, 0.6667, 0.4375, 0.75, 0.4063, 0.75, 0.4062, 0.6667, 0.4375, 0.75, 0.4375, 0.8333, 0.4063, 0.8333, 0.4063, 0.75, 0.4375, 0.8333, 0.4375, 0.9167, 0.4062, 0.9167, 0.4063, 0.8333, 0.4688, 0.5099, 0.4688, 0.5833, 0.4375, 0.5833, 0.4375, 0.5099, 0.4688, 0.5833, 0.4687, 0.6667, 0.4375, 0.6667, 0.4375, 0.5833, 0.4687, 0.6667, 0.4688, 0.75, 0.4375, 0.75, 0.4375, 0.6667, 0.4688, 0.75, 0.4688, 0.8333, 0.4375, 0.8333, 0.4375, 0.75, 0.4688, 0.8333, 0.4688, 0.9167, 0.4375, 0.9167, 0.4375, 0.8333, 0.5, 0.5099, 0.5, 0.5833, 0.4688, 0.5833, 0.4688, 0.5099, 0.5, 0.5833, 0.5, 0.6667, 0.4687, 0.6667, 0.4688, 0.5833, 0.5, 0.6667, 0.5, 0.75, 0.4688, 0.75, 0.4687, 0.6667, 0.5, 0.75, 0.5, 0.8333, 0.4688, 0.8333, 0.4688, 0.75, 0.5, 0.8333, 0.5, 0.9167, 0.4688, 0.9167, 0.4688, 0.8333, 0.5312, 0.5099, 0.5312, 0.5833, 0.5, 0.5833, 0.5, 0.5099, 0.5312, 0.5833, 0.5312, 0.6667, 0.5, 0.6667, 0.5, 0.5833, 0.5312, 0.6667, 0.5312, 0.75, 0.5, 0.75, 0.5, 0.6667, 0.5312, 0.75, 0.5312, 0.8333, 0.5, 0.8333, 0.5, 0.75, 0.5312, 0.8333, 0.5312, 0.9167, 0.5, 0.9167, 0.5, 0.8333, 0.5625, 0.5099, 0.5625, 0.5833, 0.5312, 0.5833, 0.5312, 0.5099, 0.5625, 0.5833, 0.5625, 0.6667, 0.5312, 0.6667, 0.5312, 0.5833, 0.5625, 0.6667, 0.5625, 0.75, 0.5312, 0.75, 0.5312, 0.6667, 0.5625, 0.75, 0.5625, 0.8333, 0.5312, 0.8333, 0.5312, 0.75, 0.5625, 0.8333, 0.5625, 0.9167, 0.5312, 0.9167, 0.5312, 0.8333, 0.5938, 0.5099, 0.5938, 0.5833, 0.5625, 0.5833, 0.5625, 0.5099, 0.5938, 0.5833, 0.5938, 0.6667, 0.5625, 0.6667, 0.5625, 0.5833, 0.5938, 0.6667, 0.5938, 0.75, 0.5625, 0.75, 0.5625, 0.6667, 0.5938, 0.75, 0.5938, 0.8333, 0.5625, 0.8333, 0.5625, 0.75, 0.5938, 0.8333, 0.5938, 0.9167, 0.5625, 0.9167, 0.5625, 0.8333, 0.625, 0.5099, 0.625, 0.5833, 0.5938, 0.5833, 0.5938, 0.5099, 0.625, 0.5833, 0.625, 0.6667, 0.5938, 0.6667, 0.5938, 0.5833, 0.625, 0.6667, 0.625, 0.75, 0.5938, 0.75, 0.5938, 0.6667, 0.625, 0.75, 0.625, 0.8333, 0.5938, 0.8333, 0.5938, 0.75, 0.625, 0.8333, 0.625, 0.9167, 0.5938, 0.9167, 0.5938, 0.8333, 0.6562, 0.5099, 0.6562, 0.5833, 0.625, 0.5833, 0.625, 0.5099, 0.6562, 0.5833, 0.6562, 0.6667, 0.625, 0.6667, 0.625, 0.5833, 0.6562, 0.6667, 0.6563, 0.75, 0.625, 0.75, 0.625, 0.6667, 0.6563, 0.75, 0.6563, 0.8333, 0.625, 0.8333, 0.625, 0.75, 0.6563, 0.8333, 0.6562, 0.9167, 0.625, 0.9167, 0.625, 0.8333, 0.6875, 0.5099, 0.6875, 0.5833, 0.6562, 0.5833, 0.6562, 0.5099, 0.6875, 0.5833, 0.6875, 0.6667, 0.6562, 0.6667, 0.6562, 0.5833, 0.6875, 0.6667, 0.6875, 0.75, 0.6563, 0.75, 0.6562, 0.6667, 0.6875, 0.75, 0.6875, 0.8333, 0.6563, 0.8333, 0.6563, 0.75, 0.6875, 0.8333, 0.6875, 0.9167, 0.6562, 0.9167, 0.6563, 0.8333, 0.7188, 0.5099, 0.7188, 0.5833, 0.6875, 0.5833, 0.6875, 0.5099, 0.7188, 0.5833, 0.7188, 0.6667, 0.6875, 0.6667, 0.6875, 0.5833, 0.7188, 0.6667, 0.7188, 0.75, 0.6875, 0.75, 0.6875, 0.6667, 0.7188, 0.75, 0.7188, 0.8333, 0.6875, 0.8333, 0.6875, 0.75, 0.7188, 0.8333, 0.7188, 0.9167, 0.6875, 0.9167, 0.6875, 0.8333, 0.75, 0.5099, 0.75, 0.5833, 0.7188, 0.5833, 0.7188, 0.5099, 0.75, 0.5833, 0.75, 0.6667, 0.7188, 0.6667, 0.7188, 0.5833, 0.75, 0.6667, 0.75, 0.75, 0.7188, 0.75, 0.7188, 0.6667, 0.75, 0.75, 0.75, 0.8333, 0.7188, 0.8333, 0.7188, 0.75, 0.75, 0.8333, 0.75, 0.9167, 0.7188, 0.9167, 0.7188, 0.8333, 0.7812, 0.5099, 0.7812, 0.5833, 0.75, 0.5833, 0.75, 0.5099, 0.7812, 0.5833, 0.7812, 0.6667, 0.75, 0.6667, 0.75, 0.5833, 0.7812, 0.6667, 0.7812, 0.75, 0.75, 0.75, 0.75, 0.6667, 0.7812, 0.75, 0.7812, 0.8333, 0.75, 0.8333, 0.75, 0.75, 0.7812, 0.8333, 0.7812, 0.9167, 0.75, 0.9167, 0.75, 0.8333, 0.8125, 0.5099, 0.8125, 0.5833, 0.7812, 0.5833, 0.7812, 0.5099, 0.8125, 0.5833, 0.8125, 0.6667, 0.7812, 0.6667, 0.7812, 0.5833, 0.8125, 0.6667, 0.8125, 0.75, 0.7812, 0.75, 0.7812, 0.6667, 0.8125, 0.75, 0.8125, 0.8333, 0.7812, 0.8333, 0.7812, 0.75, 0.8125, 0.8333, 0.8125, 0.9167, 0.7812, 0.9167, 0.7812, 0.8333, 0.8438, 0.5099, 0.8438, 0.5833, 0.8125, 0.5833, 0.8125, 0.5099, 0.8438, 0.5833, 0.8437, 0.6667, 0.8125, 0.6667, 0.8125, 0.5833, 0.8437, 0.6667, 0.8438, 0.75, 0.8125, 0.75, 0.8125, 0.6667, 0.8438, 0.75, 0.8438, 0.8333, 0.8125, 0.8333, 0.8125, 0.75, 0.8438, 0.8333, 0.8438, 0.9167, 0.8125, 0.9167, 0.8125, 0.8333, 0.875, 0.5099, 0.875, 0.5833, 0.8438, 0.5833, 0.8438, 0.5099, 0.875, 0.5833, 0.875, 0.6667, 0.8437, 0.6667, 0.8438, 0.5833, 0.875, 0.6667, 0.875, 0.75, 0.8438, 0.75, 0.8437, 0.6667, 0.875, 0.75, 0.875, 0.8333, 0.8438, 0.8333, 0.8438, 0.75, 0.875, 0.8333, 0.875, 0.9167, 0.8438, 0.9167, 0.8438, 0.8333, 0.9062, 0.5099, 0.9062, 0.5833, 0.875, 0.5833, 0.875, 0.5099, 0.9062, 0.5833, 0.9062, 0.6667, 0.875, 0.6667, 0.875, 0.5833, 0.9062, 0.6667, 0.9062, 0.75, 0.875, 0.75, 0.875, 0.6667, 0.9062, 0.75, 0.9062, 0.8333, 0.875, 0.8333, 0.875, 0.75, 0.9062, 0.8333, 0.9062, 0.9167, 0.875, 0.9167, 0.875, 0.8333, 0.9375, 0.5099, 0.9375, 0.5833, 0.9062, 0.5833, 0.9062, 0.5099, 0.9375, 0.5833, 0.9375, 0.6667, 0.9062, 0.6667, 0.9062, 0.5833, 0.9375, 0.6667, 0.9375, 0.75, 0.9062, 0.75, 0.9062, 0.6667, 0.9375, 0.75, 0.9375, 0.8333, 0.9062, 0.8333, 0.9062, 0.75, 0.9375, 0.8333, 0.9375, 0.9167, 0.9062, 0.9167, 0.9062, 0.8333, 0.9688, 0.5099, 0.9688, 0.5833, 0.9375, 0.5833, 0.9375, 0.5099, 0.9688, 0.5833, 0.9688, 0.6667, 0.9375, 0.6667, 0.9375, 0.5833, 0.9688, 0.6667, 0.9688, 0.75, 0.9375, 0.75, 0.9375, 0.6667, 0.9688, 0.75, 0.9688, 0.8333, 0.9375, 0.8333, 0.9375, 0.75, 0.9688, 0.8333, 0.9688, 0.9167, 0.9375, 0.9167, 0.9375, 0.8333, 1.0, 0.5099, 1.0, 0.5833, 0.9688, 0.5833, 0.9688, 0.5099, 1.0, 0.5833, 1.0, 0.6667, 0.9688, 0.6667, 0.9688, 0.5833, 1.0, 0.6667, 1.0, 0.75, 0.9688, 0.75, 0.9688, 0.6667, 1.0, 0.75, 1.0, 0.8333, 0.9688, 0.8333, 0.9688, 0.75, 1.0, 0.8333, 1.0, 0.9167, 0.9688, 0.9167, 0.9688, 0.8333, 0.03125, 0.9167, 0.03125, 0.9804, 0.0, 0.9804, 0.0, 0.9167, 0.0625, 0.9167, 0.0625, 0.9804, 0.03125, 0.9804, 0.03125, 0.9167, 0.09375, 0.9167, 0.09375, 0.9804, 0.0625, 0.9804, 0.0625, 0.9167, 0.125, 0.9167, 0.125, 0.9804, 0.09375, 0.9804, 0.09375, 0.9167, 0.1562, 0.9167, 0.1562, 0.9804, 0.125, 0.9804, 0.125, 0.9167, 0.1875, 0.9167, 0.1875, 0.9804, 0.1562, 0.9804, 0.1562, 0.9167, 0.2188, 0.9167, 0.2188, 0.9804, 0.1875, 0.9804, 0.1875, 0.9167, 0.25, 0.9167, 0.25, 0.9804, 0.2188, 0.9804, 0.2188, 0.9167, 0.2812, 0.9167, 0.2812, 0.9804, 0.25, 0.9804, 0.25, 0.9167, 0.3125, 0.9167, 0.3125, 0.9804, 0.2812, 0.9804, 0.2812, 0.9167, 0.3437, 0.9167, 0.3438, 0.9804, 0.3125, 0.9804, 0.3125, 0.9167, 0.375, 0.9167, 0.375, 0.9804, 0.3438, 0.9804, 0.3437, 0.9167, 0.4062, 0.9167, 0.4062, 0.9804, 0.375, 0.9804, 0.375, 0.9167, 0.4375, 0.9167, 0.4375, 0.9804, 0.4062, 0.9804, 0.4062, 0.9167, 0.4688, 0.9167, 0.4688, 0.9804, 0.4375, 0.9804, 0.4375, 0.9167, 0.5, 0.9167, 0.5, 0.9804, 0.4688, 0.9804, 0.4688, 0.9167, 0.5312, 0.9167, 0.5312, 0.9804, 0.5, 0.9804, 0.5, 0.9167, 0.5625, 0.9167, 0.5625, 0.9804, 0.5312, 0.9804, 0.5312, 0.9167, 0.5938, 0.9167, 0.5938, 0.9804, 0.5625, 0.9804, 0.5625, 0.9167, 0.625, 0.9167, 0.625, 0.9804, 0.5938, 0.9804, 0.5938, 0.9167, 0.6562, 0.9167, 0.6562, 0.9804, 0.625, 0.9804, 0.625, 0.9167, 0.6875, 0.9167, 0.6875, 0.9804, 0.6562, 0.9804, 0.6562, 0.9167, 0.7188, 0.9167, 0.7188, 0.9804, 0.6875, 0.9804, 0.6875, 0.9167, 0.75, 0.9167, 0.75, 0.9804, 0.7188, 0.9804, 0.7188, 0.9167, 0.7812, 0.9167, 0.7812, 0.9804, 0.75, 0.9804, 0.75, 0.9167, 0.8125, 0.9167, 0.8125, 0.9804, 0.7812, 0.9804, 0.7812, 0.9167, 0.8438, 0.9167, 0.8438, 0.9804, 0.8125, 0.9804, 0.8125, 0.9167, 0.875, 0.9167, 0.875, 0.9804, 0.8438, 0.9804, 0.8438, 0.9167, 0.9062, 0.9167, 0.9062, 0.9804, 0.875, 0.9804, 0.875, 0.9167, 0.9375, 0.9167, 0.9375, 0.9804, 0.9062, 0.9804, 0.9062, 0.9167, 0.9688, 0.9167, 0.9688, 0.9804, 0.9375, 0.9804, 0.9375, 0.9167, 1.0, 0.9167, 1.0, 0.9804, 0.9688, 0.9804, 0.9688, 0.9167, 1.0, 0.5, 1.0, 0.5099, 0.9688, 0.5099, 0.9688, 0.5, 0.9688, 0.5, 0.9688, 0.5099, 0.9375, 0.5099, 0.9375, 0.5, 0.9375, 0.5, 0.9375, 0.5099, 0.9062, 0.5099, 0.9062, 0.5, 0.9062, 0.5, 0.9062, 0.5099, 0.875, 0.5099, 0.875, 0.5, 0.875, 0.5, 0.875, 0.5099, 0.8438, 0.5099, 0.8438, 0.5, 0.8438, 0.5, 0.8438, 0.5099, 0.8125, 0.5099, 0.8125, 0.5, 0.8125, 0.5, 0.8125, 0.5099, 0.7812, 0.5099, 0.7812, 0.5, 0.7812, 0.5, 0.7812, 0.5099, 0.75, 0.5099, 0.75, 0.5, 0.75, 0.5, 0.75, 0.5099, 0.7188, 0.5099, 0.7188, 0.5, 0.7188, 0.5, 0.7188, 0.5099, 0.6875, 0.5099, 0.6875, 0.5, 0.6875, 0.5, 0.6875, 0.5099, 0.6562, 0.5099, 0.6562, 0.5, 0.6562, 0.5, 0.6562, 0.5099, 0.625, 0.5099, 0.625, 0.5, 0.625, 0.5, 0.625, 0.5099, 0.5938, 0.5099, 0.5938, 0.5, 0.5938, 0.5, 0.5938, 0.5099, 0.5625, 0.5099, 0.5625, 0.5, 0.5625, 0.5, 0.5625, 0.5099, 0.5312, 0.5099, 0.5312, 0.5, 0.5312, 0.5, 0.5312, 0.5099, 0.5, 0.5099, 0.5, 0.5, 0.5, 0.5, 0.5, 0.5099, 0.4688, 0.5099, 0.4688, 0.5, 0.4688, 0.5, 0.4688, 0.5099, 0.4375, 0.5099, 0.4375, 0.5, 0.4375, 0.5, 0.4375, 0.5099, 0.4062, 0.5099, 0.4062, 0.5, 0.4062, 0.5, 0.4062, 0.5099, 0.375, 0.5099, 0.375, 0.5, 0.375, 0.5, 0.375, 0.5099, 0.3438, 0.5099, 0.3438, 0.5, 0.3438, 0.5, 0.3438, 0.5099, 0.3125, 0.5099, 0.3125, 0.5, 0.3125, 0.5, 0.3125, 0.5099, 0.2812, 0.5099, 0.2812, 0.5, 0.2812, 0.5, 0.2812, 0.5099, 0.25, 0.5099, 0.25, 0.5, 0.25, 0.5, 0.25, 0.5099, 0.2188, 0.5099, 0.2188, 0.5, 0.2188, 0.5, 0.2188, 0.5099, 0.1875, 0.5099, 0.1875, 0.5, 0.1875, 0.5, 0.1875, 0.5099, 0.1562, 0.5099, 0.1562, 0.5, 0.1562, 0.5, 0.1562, 0.5099, 0.125, 0.5099, 0.125, 0.5, 0.125, 0.5, 0.125, 0.5099, 0.09375, 0.5099, 0.09375, 0.5, 0.09375, 0.5, 0.09375, 0.5099, 0.0625, 0.5099, 0.0625, 0.5, 0.0625, 0.5, 0.0625, 0.5099, 0.03125, 0.5099, 0.03125, 0.5, 0.03125, 0.5, 0.03125, 0.5099, 0.0, 0.5099, 0.0, 0.5, 0.25, 0.4753, 0.294, 0.471, 0.2968, 0.4854, 0.25, 0.49, 0.294, 0.471, 0.3362, 0.4582, 0.3418, 0.4717, 0.2968, 0.4854, 0.3362, 0.4582, 0.3752, 0.4373, 0.3833, 0.4496, 0.3418, 0.4717, 0.3752, 0.4373, 0.4093, 0.4093, 0.4197, 0.4197, 0.3833, 0.4496, 0.4093, 0.4093, 0.4373, 0.3752, 0.4496, 0.3833, 0.4197, 0.4197, 0.4373, 0.3752, 0.4582, 0.3362, 0.4717, 0.3418, 0.4496, 0.3833, 0.4582, 0.3362, 0.471, 0.294, 0.4854, 0.2968, 0.4717, 0.3418, 0.471, 0.294, 0.4753, 0.25, 0.49, 0.25, 0.4854, 0.2968, 0.4753, 0.25, 0.471, 0.206, 0.4854, 0.2032, 0.49, 0.25, 0.471, 0.206, 0.4582, 0.1638, 0.4717, 0.1582, 0.4854, 0.2032, 0.4582, 0.1638, 0.4373, 0.1248, 0.4496, 0.1167, 0.4717, 0.1582, 0.4373, 0.1248, 0.4093, 0.09069, 0.4197, 0.08029, 0.4496, 0.1167, 0.4093, 0.09069, 0.3752, 0.06267, 0.3833, 0.05045, 0.4197, 0.08029, 0.3752, 0.06267, 0.3362, 0.04185, 0.3418, 0.02827, 0.3833, 0.05045, 0.3362, 0.04185, 0.294, 0.02903, 0.2968, 0.01461, 0.3418, 0.02827, 0.294, 0.02903, 0.25, 0.0247, 0.25, 0.01, 0.2968, 0.01461, 0.25, 0.0247, 0.206, 0.02903, 0.2032, 0.01461, 0.25, 0.01, 0.206, 0.02903, 0.1638, 0.04185, 0.1582, 0.02827, 0.2032, 0.01461, 0.1638, 0.04185, 0.1248, 0.06267, 0.1167, 0.05045, 0.1582, 0.02827, 0.1248, 0.06267, 0.09069, 0.09069, 0.08029, 0.08029, 0.1167, 0.05045, 0.09069, 0.09069, 0.06267, 0.1248, 0.05045, 0.1167, 0.08029, 0.08029, 0.06267, 0.1248, 0.04185, 0.1638, 0.02827, 0.1582, 0.05045, 0.1167, 0.04185, 0.1638, 0.02903, 0.206, 0.01461, 0.2032, 0.02827, 0.1582, 0.02903, 0.206, 0.0247, 0.25, 0.01, 0.25, 0.01461, 0.2032, 0.0247, 0.25, 0.02903, 0.294, 0.01461, 0.2968, 0.01, 0.25, 0.02903, 0.294, 0.04185, 0.3362, 0.02827, 0.3418, 0.01461, 0.2968, 0.04185, 0.3362, 0.06267, 0.3752, 0.05045, 0.3833, 0.02827, 0.3418, 0.06267, 0.3752, 0.09069, 0.4093, 0.08029, 0.4197, 0.05045, 0.3833, 0.09069, 0.4093, 0.1248, 0.4373, 0.1167, 0.4496, 0.08029, 0.4197, 0.1248, 0.4373, 0.1638, 0.4582, 0.1582, 0.4717, 0.1167, 0.4496, 0.1638, 0.4582, 0.206, 0.471, 0.2032, 0.4854, 0.1582, 0.4717, 0.206, 0.471, 0.25, 0.4753, 0.25, 0.49, 0.2032, 0.4854, 0.7947, 0.4745, 0.75, 0.4789, 0.75, 0.49, 0.7968, 0.4854, 0.8376, 0.4615, 0.7947, 0.4745, 0.7968, 0.4854, 0.8418, 0.4717, 0.8772, 0.4403, 0.8376, 0.4615, 0.8418, 0.4717, 0.8833, 0.4496, 0.9119, 0.4119, 0.8772, 0.4403, 0.8833, 0.4496, 0.9197, 0.4197, 0.9403, 0.3772, 0.9119, 0.4119, 0.9197, 0.4197, 0.9496, 0.3833, 0.9615, 0.3376, 0.9403, 0.3772, 0.9496, 0.3833, 0.9717, 0.3418, 0.9745, 0.2947, 0.9615, 0.3376, 0.9717, 0.3418, 0.9854, 0.2968, 0.9789, 0.25, 0.9745, 0.2947, 0.9854, 0.2968, 0.99, 0.25, 0.9745, 0.2053, 0.9789, 0.25, 0.99, 0.25, 0.9854, 0.2032, 0.9615, 0.1624, 0.9745, 0.2053, 0.9854, 0.2032, 0.9717, 0.1582, 0.9403, 0.1228, 0.9615, 0.1624, 0.9717, 0.1582, 0.9496, 0.1167, 0.9119, 0.08814, 0.9403, 0.1228, 0.9496, 0.1167, 0.9197, 0.08029, 0.8772, 0.05967, 0.9119, 0.08814, 0.9197, 0.08029, 0.8833, 0.05045, 0.8376, 0.03852, 0.8772, 0.05967, 0.8833, 0.05045, 0.8418, 0.02827, 0.7947, 0.02549, 0.8376, 0.03852, 0.8418, 0.02827, 0.7968, 0.01461, 0.75, 0.02109, 0.7947, 0.02549, 0.7968, 0.01461, 0.75, 0.01, 0.7053, 0.02549, 0.75, 0.02109, 0.75, 0.01, 0.7032, 0.01461, 0.6624, 0.03852, 0.7053, 0.02549, 0.7032, 0.01461, 0.6582, 0.02827, 0.6228, 0.05967, 0.6624, 0.03852, 0.6582, 0.02827, 0.6167, 0.05045, 0.5881, 0.08814, 0.6228, 0.05967, 0.6167, 0.05045, 0.5803, 0.08029, 0.5597, 0.1228, 0.5881, 0.08814, 0.5803, 0.08029, 0.5504, 0.1167, 0.5385, 0.1624, 0.5597, 0.1228, 0.5504, 0.1167, 0.5283, 0.1582, 0.5255, 0.2053, 0.5385, 0.1624, 0.5283, 0.1582, 0.5146, 0.2032, 0.5211, 0.25, 0.5255, 0.2053, 0.5146, 0.2032, 0.51, 0.25, 0.5255, 0.2947, 0.5211, 0.25, 0.51, 0.25, 0.5146, 0.2968, 0.5385, 0.3376, 0.5255, 0.2947, 0.5146, 0.2968, 0.5283, 0.3418, 0.5597, 0.3772, 0.5385, 0.3376, 0.5283, 0.3418, 0.5504, 0.3833, 0.5881, 0.4119, 0.5597, 0.3772, 0.5504, 0.3833, 0.5803, 0.4197, 0.6228, 0.4403, 0.5881, 0.4119, 0.5803, 0.4197, 0.6167, 0.4496, 0.6624, 0.4615, 0.6228, 0.4403, 0.6167, 0.4496, 0.6582, 0.4717, 0.7053, 0.4745, 0.6624, 0.4615, 0.6582, 0.4717, 0.7032, 0.4854, 0.75, 0.4789, 0.7053, 0.4745, 0.7032, 0.4854, 0.75, 0.49, 0.3752, 0.06267, 0.4093, 0.09069, 0.4093, 0.09069, 0.3752, 0.06267, 0.25, 0.4753, 0.206, 0.471, 0.206, 0.471, 0.25, 0.4753, 0.1248, 0.06267, 0.1638, 0.04185, 0.1638, 0.04185, 0.1248, 0.06267, 0.4582, 0.3362, 0.4373, 0.3752, 0.4373, 0.3752, 0.4582, 0.3362, 0.09069, 0.09069, 0.1248, 0.06267, 0.1248, 0.06267, 0.09069, 0.09069, 0.471, 0.294, 0.4582, 0.3362, 0.4582, 0.3362, 0.471, 0.294, 0.06267, 0.1248, 0.09069, 0.09069, 0.09069, 0.09069, 0.06267, 0.1248, 0.4753, 0.25, 0.471, 0.294, 0.471, 0.294, 0.4753, 0.25, 0.04185, 0.1638, 0.06267, 0.1248, 0.06267, 0.1248, 0.04185, 0.1638, 0.471, 0.206, 0.4753, 0.25, 0.4753, 0.25, 0.471, 0.206, 0.02903, 0.206, 0.04185, 0.1638, 0.04185, 0.1638, 0.02903, 0.206, 0.4582, 0.1638, 0.471, 0.206, 0.471, 0.206, 0.4582, 0.1638, 0.0247, 0.25, 0.02903, 0.206, 0.02903, 0.206, 0.0247, 0.25, 0.4373, 0.1248, 0.4582, 0.1638, 0.4582, 0.1638, 0.4373, 0.1248, 0.02903, 0.294, 0.0247, 0.25, 0.0247, 0.25, 0.02903, 0.294, 0.4093, 0.09069, 0.4373, 0.1248, 0.4373, 0.1248, 0.4093, 0.09069, 0.04185, 0.3362, 0.02903, 0.294, 0.02903, 0.294, 0.04185, 0.3362, 0.3752, 0.06267, 0.4093, 0.09069, 0.4093, 0.09069, 0.3752, 0.06267, 0.06267, 0.3752, 0.04185, 0.3362, 0.04185, 0.3362, 0.06267, 0.3752, 0.3362, 0.04185, 0.3752, 0.06267, 0.3752, 0.06267, 0.3362, 0.04185, 0.294, 0.471, 0.25, 0.4753, 0.25, 0.4753, 0.294, 0.471, 0.09069, 0.4093, 0.06267, 0.3752, 0.06267, 0.3752, 0.09069, 0.4093, 0.294, 0.02903, 0.3362, 0.04185, 0.3362, 0.04185, 0.294, 0.02903, 0.3362, 0.4582, 0.294, 0.471, 0.294, 0.471, 0.3362, 0.4582, 0.1248, 0.4373, 0.09069, 0.4093, 0.09069, 0.4093, 0.1248, 0.4373, 0.25, 0.0247, 0.294, 0.02903, 0.294, 0.02903, 0.25, 0.0247, 0.3752, 0.4373, 0.3362, 0.4582, 0.3362, 0.4582, 0.3752, 0.4373, 0.1638, 0.4582, 0.1248, 0.4373, 0.1248, 0.4373, 0.1638, 0.4582, 0.206, 0.02903, 0.25, 0.0247, 0.25, 0.0247, 0.206, 0.02903, 0.4093, 0.4093, 0.3752, 0.4373, 0.3752, 0.4373, 0.4093, 0.4093, 0.206, 0.471, 0.1638, 0.4582, 0.1638, 0.4582, 0.206, 0.471, 0.1638, 0.04185, 0.206, 0.02903, 0.206, 0.02903, 0.1638, 0.04185, 0.1638, 0.04185, 0.206, 0.02903, 0.206, 0.02903, 0.1638, 0.04185, 0.206, 0.471, 0.1638, 0.4582, 0.1638, 0.4582, 0.206, 0.471, 0.4093, 0.4093, 0.3752, 0.4373, 0.3752, 0.4373, 0.4093, 0.4093, 0.206, 0.02903, 0.25, 0.0247, 0.25, 0.0247, 0.206, 0.02903, 0.1638, 0.4582, 0.1248, 0.4373, 0.1248, 0.4373, 0.1638, 0.4582, 0.3752, 0.4373, 0.3362, 0.4582, 0.3362, 0.4582, 0.3752, 0.4373, 0.25, 0.0247, 0.294, 0.02903, 0.294, 0.02903, 0.25, 0.0247, 0.1248, 0.4373, 0.09069, 0.4093, 0.09069, 0.4093, 0.1248, 0.4373, 0.3362, 0.4582, 0.294, 0.471, 0.294, 0.471, 0.3362, 0.4582, 0.294, 0.02903, 0.3362, 0.04185, 0.3362, 0.04185, 0.294, 0.02903, 0.09069, 0.4093, 0.06267, 0.3752, 0.06267, 0.3752, 0.09069, 0.4093, 0.294, 0.471, 0.25, 0.4753, 0.25, 0.4753, 0.294, 0.471, 0.3362, 0.04185, 0.3752, 0.06267, 0.3752, 0.06267, 0.3362, 0.04185, 0.06267, 0.3752, 0.04185, 0.3362, 0.04185, 0.3362, 0.06267, 0.3752, 0.3752, 0.06267, 0.4093, 0.09069, 0.4093, 0.09069, 0.3752, 0.06267, 0.04185, 0.3362, 0.02903, 0.294, 0.02903, 0.294, 0.04185, 0.3362, 0.4093, 0.09069, 0.4373, 0.1248, 0.4373, 0.1248, 0.4093, 0.09069, 0.02903, 0.294, 0.0247, 0.25, 0.0247, 0.25, 0.02903, 0.294, 0.4373, 0.1248, 0.4582, 0.1638, 0.4582, 0.1638, 0.4373, 0.1248, 0.0247, 0.25, 0.02903, 0.206, 0.02903, 0.206, 0.0247, 0.25, 0.4582, 0.1638, 0.471, 0.206, 0.471, 0.206, 0.4582, 0.1638, 0.02903, 0.206, 0.04185, 0.1638, 0.04185, 0.1638, 0.02903, 0.206, 0.471, 0.206, 0.4753, 0.25, 0.4753, 0.25, 0.471, 0.206, 0.04185, 0.1638, 0.06267, 0.1248, 0.06267, 0.1248, 0.04185, 0.1638, 0.4753, 0.25, 0.471, 0.294, 0.471, 0.294, 0.4753, 0.25, 0.06267, 0.1248, 0.09069, 0.09069, 0.09069, 0.09069, 0.06267, 0.1248, 0.471, 0.294, 0.4582, 0.3362, 0.4582, 0.3362, 0.471, 0.294, 0.09069, 0.09069, 0.1248, 0.06267, 0.1248, 0.06267, 0.09069, 0.09069, 0.4582, 0.3362, 0.4373, 0.3752, 0.4373, 0.3752, 0.4582, 0.3362, 0.1248, 0.06267, 0.1638, 0.04185, 0.1638, 0.04185, 0.1248, 0.06267, 0.25, 0.4753, 0.206, 0.471, 0.206, 0.471, 0.25, 0.4753, 0.4373, 0.3752, 0.4093, 0.4093, 0.4093, 0.4093, 0.4373, 0.3752, 0.2902, 0.4523, 0.25, 0.4563, 0.2098, 0.4523, 0.1711, 0.4406, 0.1354, 0.4215, 0.1041, 0.3959, 0.07849, 0.3646, 0.05943, 0.3289, 0.04769, 0.2902, 0.04373, 0.25, 0.04769, 0.2098, 0.05943, 0.1711, 0.07849, 0.1354, 0.1041, 0.1041, 0.1354, 0.07849, 0.1711, 0.05943, 0.2098, 0.04769, 0.25, 0.04373, 0.2902, 0.04769, 0.3289, 0.05943, 0.3646, 0.07849, 0.3959, 0.1041, 0.4215, 0.1354, 0.4406, 0.1711, 0.4523, 0.2098, 0.4563, 0.25, 0.4523, 0.2902, 0.4406, 0.3289, 0.4215, 0.3646, 0.3959, 0.3959, 0.3646, 0.4215, 0.3289, 0.4406, 0.06267, 0.3752, 0.04185, 0.3362, 0.04185, 0.3362, 0.06267, 0.3752, 0.3362, 0.04185, 0.3752, 0.06267, 0.3752, 0.06267, 0.3362, 0.04185, 0.294, 0.471, 0.25, 0.4753, 0.25, 0.4753, 0.294, 0.471, 0.09069, 0.4093, 0.06267, 0.3752, 0.06267, 0.3752, 0.09069, 0.4093, 0.294, 0.02903, 0.3362, 0.04185, 0.3362, 0.04185, 0.294, 0.02903, 0.3362, 0.4582, 0.294, 0.471, 0.294, 0.471, 0.3362, 0.4582, 0.1248, 0.4373, 0.09069, 0.4093, 0.09069, 0.4093, 0.1248, 0.4373, 0.25, 0.0247, 0.294, 0.02903, 0.294, 0.02903, 0.25, 0.0247, 0.3752, 0.4373, 0.3362, 0.4582, 0.3362, 0.4582, 0.3752, 0.4373, 0.1638, 0.4582, 0.1248, 0.4373, 0.1248, 0.4373, 0.1638, 0.4582, 0.206, 0.02903, 0.25, 0.0247, 0.25, 0.0247, 0.206, 0.02903, 0.4093, 0.4093, 0.3752, 0.4373, 0.3752, 0.4373, 0.4093, 0.4093, 0.206, 0.471, 0.1638, 0.4582, 0.1638, 0.4582, 0.206, 0.471, 0.1638, 0.04185, 0.206, 0.02903, 0.206, 0.02903, 0.1638, 0.04185, 0.4373, 0.3752, 0.4093, 0.4093, 0.4093, 0.4093, 0.4373, 0.3752, 0.25, 0.4753, 0.206, 0.471, 0.206, 0.471, 0.25, 0.4753, 0.1248, 0.06267, 0.1638, 0.04185, 0.1638, 0.04185, 0.1248, 0.06267, 0.4582, 0.3362, 0.4373, 0.3752, 0.4373, 0.3752, 0.4582, 0.3362, 0.09069, 0.09069, 0.1248, 0.06267, 0.1248, 0.06267, 0.09069, 0.09069, 0.471, 0.294, 0.4582, 0.3362, 0.4582, 0.3362, 0.471, 0.294, 0.06267, 0.1248, 0.09069, 0.09069, 0.09069, 0.09069, 0.06267, 0.1248, 0.4753, 0.25, 0.471, 0.294, 0.471, 0.294, 0.4753, 0.25, 0.04185, 0.1638, 0.06267, 0.1248, 0.06267, 0.1248, 0.04185, 0.1638, 0.471, 0.206, 0.4753, 0.25, 0.4753, 0.25, 0.471, 0.206, 0.02903, 0.206, 0.04185, 0.1638, 0.04185, 0.1638, 0.02903, 0.206, 0.4582, 0.1638, 0.471, 0.206, 0.471, 0.206, 0.4582, 0.1638, 0.0247, 0.25, 0.02903, 0.206, 0.02903, 0.206, 0.0247, 0.25, 0.4373, 0.1248, 0.4582, 0.1638, 0.4582, 0.1638, 0.4373, 0.1248, 0.02903, 0.294, 0.0247, 0.25, 0.0247, 0.25, 0.02903, 0.294, 0.4093, 0.09069, 0.4373, 0.1248, 0.4373, 0.1248, 0.4093, 0.09069, 0.04185, 0.3362, 0.02903, 0.294, 0.02903, 0.294, 0.04185, 0.3362, 0.4373, 0.3752, 0.4093, 0.4093, 0.4093, 0.4093, 0.4373, 0.3752, 0.25, 0.4753, 0.206, 0.471, 0.206, 0.471, 0.25, 0.4753, 0.1248, 0.06267, 0.1638, 0.04185, 0.1638, 0.04185, 0.1248, 0.06267, 0.4582, 0.3362, 0.4373, 0.3752, 0.4373, 0.3752, 0.4582, 0.3362, 0.09069, 0.09069, 0.1248, 0.06267, 0.1248, 0.06267, 0.09069, 0.09069, 0.471, 0.294, 0.4582, 0.3362, 0.4582, 0.3362, 0.471, 0.294, 0.06267, 0.1248, 0.09069, 0.09069, 0.09069, 0.09069, 0.06267, 0.1248, 0.4753, 0.25, 0.471, 0.294, 0.471, 0.294, 0.4753, 0.25, 0.04185, 0.1638, 0.06267, 0.1248, 0.06267, 0.1248, 0.04185, 0.1638, 0.471, 0.206, 0.4753, 0.25, 0.4753, 0.25, 0.471, 0.206, 0.02903, 0.206, 0.04185, 0.1638, 0.04185, 0.1638, 0.02903, 0.206, 0.4582, 0.1638, 0.471, 0.206, 0.471, 0.206, 0.4582, 0.1638, 0.0247, 0.25, 0.02903, 0.206, 0.02903, 0.206, 0.0247, 0.25, 0.4373, 0.1248, 0.4582, 0.1638, 0.4582, 0.1638, 0.4373, 0.1248, 0.02903, 0.294, 0.0247, 0.25, 0.0247, 0.25, 0.02903, 0.294, 0.4093, 0.09069, 0.4373, 0.1248, 0.4373, 0.1248, 0.4093, 0.09069, 0.04185, 0.3362, 0.02903, 0.294, 0.02903, 0.294, 0.04185, 0.3362, 0.3752, 0.06267, 0.4093, 0.09069, 0.4093, 0.09069, 0.3752, 0.06267, 0.06267, 0.3752, 0.04185, 0.3362, 0.04185, 0.3362, 0.06267, 0.3752, 0.3362, 0.04185, 0.3752, 0.06267, 0.3752, 0.06267, 0.3362, 0.04185, 0.294, 0.471, 0.25, 0.4753, 0.25, 0.4753, 0.294, 0.471, 0.09069, 0.4093, 0.06267, 0.3752, 0.06267, 0.3752, 0.09069, 0.4093, 0.294, 0.02903, 0.3362, 0.04185, 0.3362, 0.04185, 0.294, 0.02903, 0.3362, 0.4582, 0.294, 0.471, 0.294, 0.471, 0.3362, 0.4582, 0.1248, 0.4373, 0.09069, 0.4093, 0.09069, 0.4093, 0.1248, 0.4373, 0.25, 0.0247, 0.294, 0.02903, 0.294, 0.02903, 0.25, 0.0247, 0.3752, 0.4373, 0.3362, 0.4582, 0.3362, 0.4582, 0.3752, 0.4373, 0.1638, 0.4582, 0.1248, 0.4373, 0.1248, 0.4373, 0.1638, 0.4582, 0.206, 0.02903, 0.25, 0.0247, 0.25, 0.0247, 0.206, 0.02903, 0.4093, 0.4093, 0.3752, 0.4373, 0.3752, 0.4373, 0.4093, 0.4093, 0.206, 0.471, 0.1638, 0.4582, 0.1638, 0.4582, 0.206, 0.471, 0.1638, 0.04185, 0.206, 0.02903, 0.206, 0.02903, 0.1638, 0.04185, 0.25, 0.4563, 0.2902, 0.4523, 0.294, 0.471, 0.25, 0.4753, 0.2902, 0.4523, 0.3289, 0.4406, 0.3362, 0.4582, 0.294, 0.471, 0.3289, 0.4406, 0.3646, 0.4215, 0.3752, 0.4373, 0.3362, 0.4582, 0.3646, 0.4215, 0.3959, 0.3959, 0.4093, 0.4093, 0.3752, 0.4373, 0.3959, 0.3959, 0.4215, 0.3646, 0.4373, 0.3752, 0.4093, 0.4093, 0.4215, 0.3646, 0.4406, 0.3289, 0.4582, 0.3362, 0.4373, 0.3752, 0.4406, 0.3289, 0.4523, 0.2902, 0.471, 0.294, 0.4582, 0.3362, 0.4523, 0.2902, 0.4563, 0.25, 0.4753, 0.25, 0.471, 0.294, 0.4563, 0.25, 0.4523, 0.2098, 0.471, 0.206, 0.4753, 0.25, 0.4523, 0.2098, 0.4406, 0.1711, 0.4582, 0.1638, 0.471, 0.206, 0.4406, 0.1711, 0.4215, 0.1354, 0.4373, 0.1248, 0.4582, 0.1638, 0.4215, 0.1354, 0.3959, 0.1041, 0.4093, 0.09069, 0.4373, 0.1248, 0.3959, 0.1041, 0.3646, 0.07849, 0.3752, 0.06267, 0.4093, 0.09069, 0.3646, 0.07849, 0.3289, 0.05943, 0.3362, 0.04185, 0.3752, 0.06267, 0.3289, 0.05943, 0.2902, 0.04769, 0.294, 0.02903, 0.3362, 0.04185, 0.2902, 0.04769, 0.25, 0.04373, 0.25, 0.0247, 0.294, 0.02903, 0.25, 0.04373, 0.2098, 0.04769, 0.206, 0.02903, 0.25, 0.0247, 0.2098, 0.04769, 0.1711, 0.05943, 0.1638, 0.04185, 0.206, 0.02903, 0.1711, 0.05943, 0.1354, 0.07849, 0.1248, 0.06267, 0.1638, 0.04185, 0.1354, 0.07849, 0.1041, 0.1041, 0.09069, 0.09069, 0.1248, 0.06267, 0.1041, 0.1041, 0.07849, 0.1354, 0.06267, 0.1248, 0.09069, 0.09069, 0.07849, 0.1354, 0.05943, 0.1711, 0.04185, 0.1638, 0.06267, 0.1248, 0.05943, 0.1711, 0.04769, 0.2098, 0.02903, 0.206, 0.04185, 0.1638, 0.04769, 0.2098, 0.04373, 0.25, 0.0247, 0.25, 0.02903, 0.206, 0.04373, 0.25, 0.04769, 0.2902, 0.02903, 0.294, 0.0247, 0.25, 0.04769, 0.2902, 0.05943, 0.3289, 0.04185, 0.3362, 0.02903, 0.294, 0.05943, 0.3289, 0.07849, 0.3646, 0.06267, 0.3752, 0.04185, 0.3362, 0.07849, 0.3646, 0.1041, 0.3959, 0.09069, 0.4093, 0.06267, 0.3752, 0.1041, 0.3959, 0.1354, 0.4215, 0.1248, 0.4373, 0.09069, 0.4093, 0.1354, 0.4215, 0.1711, 0.4406, 0.1638, 0.4582, 0.1248, 0.4373, 0.1711, 0.4406, 0.2098, 0.4523, 0.206, 0.471, 0.1638, 0.4582, 0.2098, 0.4523, 0.25, 0.4563, 0.25, 0.4753, 0.206, 0.471])
me_cylinder.materials.append(mat_glass)
me_cylinder.use_remesh_fix_poles = True
me_cylinder.use_remesh_preserve_attributes = False
me_cylinder.use_mirror_vertex_groups = False
me_cylinder.update()
me_plane = bpy.data.meshes.new('Plane')
me_plane.from_pydata([(1.0, -1.0, 0.0), (1.0, 1.0, 0.0), (1.0, -0.9802, 0.0), (-0.9828, 1.0, 0.0), (-0.9828, -0.9802, 0.0), (-1.0, -0.9802, 1.423), (-0.9828, -1.0, 1.423), (1.0, -1.0, 1.423), (-0.9828, 1.0, 1.423), (-1.0, 1.0, 1.423), (1.0, -0.9802, 1.423), (-0.9828, -0.9802, 1.423), (-0.9718, 1.0, 0.0), (-0.9718, -0.9802, 0.0), (1.0, -0.9677, 0.0), (-0.9828, -0.9677, 0.0), (-0.9718, -0.9677, 0.0), (-0.9718, 1.0, 1.424), (-0.9828, 1.0, 1.424), (-0.9718, -0.9802, 1.424), (-0.9828, -0.9802, 1.424), (-0.9828, -0.9677, 1.424), (1.0, -0.9802, 1.424), (-0.9718, -0.9677, 1.424), (1.0, -0.9677, 1.424)], [(9, 5), (11, 5), (11, 8)], [(16, 14, 1, 12), (0, 2, 10, 7), (6, 7, 10, 11), (3, 15, 21, 18), (2, 14, 24, 22), (14, 16, 23, 24), (21, 23, 17, 18), (20, 19, 23, 21), (19, 22, 24, 23), (4, 13, 19, 20), (13, 2, 22, 19), (15, 4, 20, 21), (16, 12, 17, 23), (12, 3, 18, 17)])
me_plane.polygons.foreach_set('material_index', [0, 0, 0, 0, 0, 1, 0, 0, 0, 0, 0, 0, 1, 0])
_uv = me_plane.uv_layers.new(name='UVMap')
_uv.uv.foreach_set('vector', [0.01108, 0.01613, 1.0, 0.01613, 1.0, 1.0, 0.01108, 1.0, 0.0, 0.0, 0.0, 0.0, 0.0, 0.0, 0.0, 0.0, 0.00557, 0.0, 1.0, 0.0, 1.0, 0.009886, 0.00557, 0.009886, 0.0, 0.0, 0.0, 0.0, 0.0, 0.0, 0.0, 0.0, 0.0, 0.0, 0.0, 0.0, 0.0, 0.0, 0.0, 0.0, 1.0, 0.01613, 0.01108, 0.01613, 0.01108, 0.01613, 1.0, 0.01613, 0.00557, 0.01613, 0.01108, 0.01613, 0.01108, 1.0, 0.00557, 1.0, 0.00557, 0.009886, 0.01108, 0.009886, 0.01108, 0.01613, 0.00557, 0.01613, 0.01108, 0.009886, 1.0, 0.009886, 1.0, 0.01613, 0.01108, 0.01613, 0.0, 0.0, 0.0, 0.0, 0.0, 0.0, 0.0, 0.0, 0.0, 0.0, 0.0, 0.0, 0.0, 0.0, 0.0, 0.0, 0.0, 0.0, 0.0, 0.0, 0.0, 0.0, 0.0, 0.0, 0.01108, 0.01613, 0.01108, 1.0, 0.01108, 1.0, 0.01108, 0.01613, 0.0, 0.0, 0.0, 0.0, 0.0, 0.0, 0.0, 0.0])
me_plane.materials.append(mat_wall)
me_plane.materials.append(mat_floor)
me_plane.use_remesh_fix_poles = True
me_plane.use_remesh_preserve_attributes = False
me_plane.use_mirror_vertex_groups = False
me_plane.update()
me_cylinder_002 = bpy.data.meshes.new('Cylinder.002')
me_cylinder_002.from_pydata([(0.1831, 0.9207, -0.4303), (6.959e-08, 0.9388, -0.4303), (0.3592, 0.8673, -0.4303), (0.5215, 0.7806, -0.4303), (0.6638, 0.6638, -0.4303), (0.7806, 0.5215, -0.4303), (0.8673, 0.3592, -0.4303), (0.9207, 0.1831, -0.4303), (0.9388, 6.61e-08, -0.4303), (0.9207, -0.1831, -0.4303), (0.8673, -0.3592, -0.4303), (0.7806, -0.5215, -0.4303), (0.6638, -0.6638, -0.4303), (0.5215, -0.7806, -0.4303), (0.3592, -0.8673, -0.4303), (0.1831, -0.9207, -0.4303), (-2.141e-07, -0.9388, -0.4303), (-0.1831, -0.9207, -0.4303), (-0.3593, -0.8673, -0.4303), (-0.5216, -0.7806, -0.4303), (-0.6638, -0.6638, -0.4303), (-0.7806, -0.5215, -0.4303), (-0.8673, -0.3592, -0.4303), (-0.9207, -0.1831, -0.4303), (-0.9388, 9.097e-07, -0.4303), (-0.9207, 0.1831, -0.4303), (-0.8673, 0.3593, -0.4303), (-0.7806, 0.5216, -0.4303), (-0.6638, 0.6638, -0.4303), (-0.5215, 0.7806, -0.4303), (-0.3592, 0.8673, -0.4303), (-0.1831, 0.9207, -0.4303), (0.6638, 0.6638, -0.2292), (0.7806, 0.5215, -0.2292), (-0.1831, 0.9207, -0.2292), (5.652e-08, 0.9388, -0.2292), (-0.3593, -0.8673, -0.2292), (-0.5216, -0.7806, -0.2292), (0.8673, 0.3592, -0.2292), (-0.6638, -0.6638, -0.2292), (0.9207, 0.1831, -0.2292), (-0.7806, -0.5215, -0.2292), (0.9388, 6.61e-08, -0.2292), (-0.8673, -0.3592, -0.2292), (0.9207, -0.1831, -0.2292), (-0.9207, -0.1831, -0.2292), (0.8673, -0.3592, -0.2292), (-0.9388, 9.097e-07, -0.2292), (0.7806, -0.5215, -0.2292), (-0.9207, 0.1831, -0.2292), (0.6638, -0.6638, -0.2292), (-0.8673, 0.3593, -0.2292), (0.5215, -0.7806, -0.2292), (-0.7806, 0.5216, -0.2292), (0.3592, -0.8673, -0.2292), (0.1831, 0.9207, -0.2292), (-0.6638, 0.6638, -0.2292), (0.1831, -0.9207, -0.2292), (0.3592, 0.8673, -0.2292), (-0.5215, 0.7806, -0.2292), (-2.271e-07, -0.9388, -0.2292), (0.5215, 0.7806, -0.2292), (-0.3592, 0.8673, -0.2292), (-0.1831, -0.9207, -0.2292), (0.1501, 0.8357, -0.5742), (-0.01754, 0.8522, -0.5742), (0.3114, 0.7868, -0.5742), (0.46, 0.7074, -0.5742), (0.5902, 0.6005, -0.5742), (0.6971, 0.4702, -0.5742), (0.7765, 0.3216, -0.5742), (0.8254, 0.1604, -0.5742), (0.8419, -0.007271, -0.5742), (0.8254, -0.1749, -0.5742), (0.7765, -0.3362, -0.5742), (0.6971, -0.4848, -0.5742), (0.5902, -0.615, -0.5742), (0.46, -0.7219, -0.5742), (0.3114, -0.8013, -0.5742), (0.1501, -0.8502, -0.5742), (-0.01754, -0.8667, -0.5742), (-0.1852, -0.8502, -0.5742), (-0.3464, -0.8013, -0.5742), (-0.495, -0.7219, -0.5742), (-0.6253, -0.615, -0.5742), (-0.7322, -0.4848, -0.5742), (-0.8116, -0.3362, -0.5742), (-0.8605, -0.1749, -0.5742), (-0.877, -0.00727, -0.5742), (-0.8605, 0.1604, -0.5742), (-0.8116, 0.3216, -0.5742), (-0.7322, 0.4702, -0.5742), (-0.6253, 0.6005, -0.5742), (-0.495, 0.7074, -0.5742), (-0.3464, 0.7868, -0.5742), (-0.1852, 0.8357, -0.5742), (0.5624, 0.3758, 0.3405), (-9.053e-08, 0.6763, 0.3405), (-0.3758, -0.5624, 0.3405), (0.6249, 0.2588, 0.3405), (-0.4783, -0.4783, 0.3405), (0.6634, 0.1319, 0.3405), (-0.5624, -0.3758, 0.3405), (0.6763, 2.583e-08, 0.3405), (-0.6249, -0.2588, 0.3405), (0.6634, -0.1319, 0.3405), (-0.6634, -0.1319, 0.3405), (0.6249, -0.2588, 0.3405), (-0.6763, 6.503e-07, 0.3405), (0.5624, -0.3758, 0.3405), (-0.6634, 0.1319, 0.3405), (0.4783, -0.4783, 0.3405), (-0.6249, 0.2588, 0.3405), (0.3758, -0.5624, 0.3405), (-0.5624, 0.3758, 0.3405), (0.2588, -0.6249, 0.3405), (0.1319, 0.6634, 0.3405), (-0.4782, 0.4783, 0.3405), (0.1319, -0.6634, 0.3405), (0.2588, 0.6249, 0.3405), (-0.3758, 0.5624, 0.3405), (-1.777e-07, -0.6763, 0.3405), (0.3758, 0.5624, 0.3405), (-0.2588, 0.6249, 0.3405), (-0.1319, -0.6634, 0.3405), (0.4783, 0.4783, 0.3405), (-0.1319, 0.6634, 0.3405), (-0.2588, -0.6249, 0.3405), (0.1656, 0.9135, -0.5742), (-0.01754, 0.9315, -0.5742), (0.3417, 0.86, -0.5742), (0.504, 0.7733, -0.5742), (0.6463, 0.6565, -0.5742), (0.763, 0.5143, -0.5742), (0.8498, 0.352, -0.5742), (0.9032, 0.1759, -0.5742), (0.9212, -0.007271, -0.5742), (0.9032, -0.1904, -0.5742), (0.8498, -0.3665, -0.5742), (0.763, -0.5288, -0.5742), (0.6463, -0.6711, -0.5742), (0.504, -0.7878, -0.5742), (0.3417, -0.8746, -0.5742), (0.1656, -0.928, -0.5742), (-0.01754, -0.946, -0.5742), (-0.2007, -0.928, -0.5742), (-0.3768, -0.8746, -0.5742), (-0.5391, -0.7878, -0.5742), (-0.6813, -0.6711, -0.5742), (-0.7981, -0.5288, -0.5742), (-0.8848, -0.3665, -0.5742), (-0.9383, -0.1904, -0.5742), (-0.9563, -0.00727, -0.5742), (-0.9383, 0.1759, -0.5742), (-0.8848, 0.352, -0.5742), (-0.7981, 0.5143, -0.5742), (-0.6813, 0.6565, -0.5742), (-0.5391, 0.7733, -0.5742), (-0.3768, 0.86, -0.5742), (-0.2007, 0.9135, -0.5742), (0.6638, 0.6638, 0.3018), (-0.1831, 0.9207, 0.3018), (-0.3593, -0.8673, 0.3018), (0.7806, 0.5215, 0.3018), (2.2e-08, 0.9388, 0.3018), (-0.5216, -0.7806, 0.3018), (0.8673, 0.3592, 0.3018), (-0.6638, -0.6638, 0.3018), (0.9207, 0.1831, 0.3018), (-0.7806, -0.5215, 0.3018), (0.9388, 6.61e-08, 0.3018), (-0.8673, -0.3592, 0.3018), (0.9207, -0.1831, 0.3018), (-0.9207, -0.1831, 0.3018), (0.8673, -0.3592, 0.3018), (-0.9388, 9.097e-07, 0.3018), (0.7806, -0.5215, 0.3018), (-0.9207, 0.1831, 0.3018), (0.6638, -0.6638, 0.3018), (-0.8673, 0.3593, 0.3018), (0.5215, -0.7806, 0.3018), (-0.7806, 0.5216, 0.3018), (0.3592, -0.8673, 0.3018), (0.1831, 0.9207, 0.3018), (-0.6638, 0.6638, 0.3018), (0.1831, -0.9207, 0.3018), (0.3592, 0.8673, 0.3018), (-0.5215, 0.7806, 0.3018), (-2.617e-07, -0.9388, 0.3018), (0.5215, 0.7806, 0.3018), (-0.3592, 0.8673, 0.3018), (-0.1831, -0.9207, 0.3018), (0.6638, 0.6638, 0.3405), (0.7806, 0.5215, 0.3405), (-0.1831, 0.9207, 0.3405), (1.949e-08, 0.9388, 0.3405), (-0.3593, -0.8673, 0.3405), (-0.5216, -0.7806, 0.3405), (0.8673, 0.3592, 0.3405), (-0.6638, -0.6638, 0.3405), (0.9207, 0.1831, 0.3405), (-0.7806, -0.5215, 0.3405), (0.9388, 6.61e-08, 0.3405), (-0.8673, -0.3592, 0.3405), (0.9207, -0.1831, 0.3405), (-0.9207, -0.1831, 0.3405), (0.8673, -0.3592, 0.3405), (-0.9388, 9.097e-07, 0.3405), (0.7806, -0.5215, 0.3405), (-0.9207, 0.1831, 0.3405), (0.6638, -0.6638, 0.3405), (-0.8673, 0.3593, 0.3405), (0.5215, -0.7806, 0.3405), (-0.7806, 0.5216, 0.3405), (0.3592, -0.8673, 0.3405), (0.1831, 0.9207, 0.3405), (-0.6638, 0.6638, 0.3405), (0.1831, -0.9207, 0.3405), (0.3592, 0.8673, 0.3405), (-0.5215, 0.7806, 0.3405), (-2.642e-07, -0.9388, 0.3405), (0.5215, 0.7806, 0.3405), (-0.3592, 0.8673, 0.3405), (-0.1831, -0.9207, 0.3405)], [], [(33, 32, 4, 5), (13, 12, 140, 141), (35, 34, 31, 1), (37, 36, 18, 19), (38, 33, 5, 6), (39, 37, 19, 20), (40, 38, 6, 7), (41, 39, 20, 21), (42, 40, 7, 8), (43, 41, 21, 22), (44, 42, 8, 9), (45, 43, 22, 23), (46, 44, 9, 10), (47, 45, 23, 24), (48, 46, 10, 11), (49, 47, 24, 25), (50, 48, 11, 12), (51, 49, 25, 26), (52, 50, 12, 13), (53, 51, 26, 27), (54, 52, 13, 14), (55, 35, 1, 0), (56, 53, 27, 28), (57, 54, 14, 15), (58, 55, 0, 2), (59, 56, 28, 29), (60, 57, 15, 16), (61, 58, 2, 3), (62, 59, 29, 30), (63, 60, 16, 17), (32, 61, 3, 4), (34, 62, 30, 31), (36, 63, 17, 18), (162, 191, 63, 36), (161, 190, 62, 34), (160, 189, 61, 32), (191, 188, 60, 63), (190, 187, 59, 62), (189, 186, 58, 61), (188, 185, 57, 60), (187, 184, 56, 59), (186, 183, 55, 58), (185, 182, 54, 57), (184, 181, 53, 56), (183, 164, 35, 55), (182, 180, 52, 54), (181, 179, 51, 53), (180, 178, 50, 52), (179, 177, 49, 51), (178, 176, 48, 50), (177, 175, 47, 49), (176, 174, 46, 48), (175, 173, 45, 47), (174, 172, 44, 46), (173, 171, 43, 45), (172, 170, 42, 44), (171, 169, 41, 43), (170, 168, 40, 42), (169, 167, 39, 41), (168, 166, 38, 40), (167, 165, 37, 39), (166, 163, 33, 38), (165, 162, 36, 37), (164, 161, 34, 35), (163, 160, 32, 33), (64, 65, 95, 94, 93, 92, 91, 90, 89, 88, 87, 86, 85, 84, 83, 82, 81, 80, 79, 78, 77, 76, 75, 74, 73, 72, 71, 70, 69, 68, 67, 66), (27, 26, 154, 155), (14, 13, 141, 142), (0, 1, 129, 128), (28, 27, 155, 156), (15, 14, 142, 143), (2, 0, 128, 130), (29, 28, 156, 157), (16, 15, 143, 144), (3, 2, 130, 131), (30, 29, 157, 158), (17, 16, 144, 145), (4, 3, 131, 132), (31, 30, 158, 159), (18, 17, 145, 146), (5, 4, 132, 133), (1, 31, 159, 129), (19, 18, 146, 147), (6, 5, 133, 134), (20, 19, 147, 148), (7, 6, 134, 135), (21, 20, 148, 149), (8, 7, 135, 136), (22, 21, 149, 150), (9, 8, 136, 137), (23, 22, 150, 151), (10, 9, 137, 138), (24, 23, 151, 152), (11, 10, 138, 139), (25, 24, 152, 153), (12, 11, 139, 140), (26, 25, 153, 154), (65, 64, 128, 129), (64, 66, 130, 128), (66, 67, 131, 130), (67, 68, 132, 131), (68, 69, 133, 132), (69, 70, 134, 133), (70, 71, 135, 134), (71, 72, 136, 135), (72, 73, 137, 136), (73, 74, 138, 137), (74, 75, 139, 138), (75, 76, 140, 139), (76, 77, 141, 140), (77, 78, 142, 141), (78, 79, 143, 142), (79, 80, 144, 143), (80, 81, 145, 144), (81, 82, 146, 145), (82, 83, 147, 146), (83, 84, 148, 147), (84, 85, 149, 148), (85, 86, 150, 149), (86, 87, 151, 150), (87, 88, 152, 151), (88, 89, 153, 152), (89, 90, 154, 153), (90, 91, 155, 154), (91, 92, 156, 155), (92, 93, 157, 156), (93, 94, 158, 157), (94, 95, 159, 158), (95, 65, 129, 159), (125, 96, 99, 101, 103, 105, 107, 109, 111, 113, 115, 118, 121, 124, 127, 98, 100, 102, 104, 106, 108, 110, 112, 114, 117, 120, 123, 126, 97, 116, 119, 122), (193, 192, 160, 163), (195, 194, 161, 164), (197, 196, 162, 165), (198, 193, 163, 166), (199, 197, 165, 167), (200, 198, 166, 168), (201, 199, 167, 169), (202, 200, 168, 170), (203, 201, 169, 171), (204, 202, 170, 172), (205, 203, 171, 173), (206, 204, 172, 174), (207, 205, 173, 175), (208, 206, 174, 176), (209, 207, 175, 177), (210, 208, 176, 178), (211, 209, 177, 179), (212, 210, 178, 180), (213, 211, 179, 181), (214, 212, 180, 182), (215, 195, 164, 183), (216, 213, 181, 184), (217, 214, 182, 185), (218, 215, 183, 186), (219, 216, 184, 187), (220, 217, 185, 188), (221, 218, 186, 189), (222, 219, 187, 190), (223, 220, 188, 191), (192, 221, 189, 160), (194, 222, 190, 161), (196, 223, 191, 162), (96, 125, 192, 193), (97, 126, 194, 195), (98, 127, 196, 197), (99, 96, 193, 198), (100, 98, 197, 199), (101, 99, 198, 200), (102, 100, 199, 201), (103, 101, 200, 202), (104, 102, 201, 203), (105, 103, 202, 204), (106, 104, 203, 205), (107, 105, 204, 206), (108, 106, 205, 207), (109, 107, 206, 208), (110, 108, 207, 209), (111, 109, 208, 210), (112, 110, 209, 211), (113, 111, 210, 212), (114, 112, 211, 213), (115, 113, 212, 214), (116, 97, 195, 215), (117, 114, 213, 216), (118, 115, 214, 217), (119, 116, 215, 218), (120, 117, 216, 219), (121, 118, 217, 220), (122, 119, 218, 221), (123, 120, 219, 222), (124, 121, 220, 223), (125, 122, 221, 192), (126, 123, 222, 194), (127, 124, 223, 196)])
me_cylinder_002.polygons.foreach_set('use_smooth', [True] * 194)
_k = {(192, 193): 0.74902, (194, 195): 0.74902, (196, 197): 0.74902, (193, 198): 0.74902, (197, 199): 0.74902, (198, 200): 0.74902, (199, 201): 0.74902, (200, 202): 0.74902, (201, 203): 0.74902, (202, 204): 0.74902, (203, 205): 0.74902, (204, 206): 0.74902, (205, 207): 0.74902, (206, 208): 0.74902, (207, 209): 0.74902, (208, 210): 0.74902, (209, 211): 0.74902, (210, 212): 0.74902, (211, 213): 0.74902, (212, 214): 0.74902, (195, 215): 0.74902, (213, 216): 0.74902, (214, 217): 0.74902, (215, 218): 0.74902, (216, 219): 0.74902, (217, 220): 0.74902, (218, 221): 0.74902, (219, 222): 0.74902, (220, 223): 0.74902, (192, 221): 0.74902, (194, 222): 0.74902, (196, 223): 0.74902, (96, 125): 0.74902, (97, 126): 0.74902, (98, 127): 0.74902, (96, 99): 0.74902, (98, 100): 0.74902, (99, 101): 0.74902, (100, 102): 0.74902, (101, 103): 0.74902, (102, 104): 0.74902, (103, 105): 0.74902, (104, 106): 0.74902, (105, 107): 0.74902, (106, 108): 0.74902, (107, 109): 0.74902, (108, 110): 0.74902, (109, 111): 0.74902, (110, 112): 0.74902, (111, 113): 0.74902, (112, 114): 0.74902, (113, 115): 0.74902, (97, 116): 0.74902, (114, 117): 0.74902, (115, 118): 0.74902, (116, 119): 0.74902, (117, 120): 0.74902, (118, 121): 0.74902, (119, 122): 0.74902, (120, 123): 0.74902, (121, 124): 0.74902, (122, 125): 0.74902, (123, 126): 0.74902, (124, 127): 0.74902}
me_cylinder_002.attributes.new('crease_edge', 'FLOAT', 'EDGE').data.foreach_set('value', [_k.get((min(e.vertices), max(e.vertices)), 0.0) for e in me_cylinder_002.edges])
_uv = me_cylinder_002.uv_layers.new(name='UVMap')
_uv.uv.foreach_set('vector', [0.4373, 0.3752, 0.4093, 0.4093, 0.4093, 0.4093, 0.4373, 0.3752, 0.3752, 0.06267, 0.4093, 0.09069, 0.4093, 0.09069, 0.3752, 0.06267, 0.25, 0.4753, 0.206, 0.471, 0.206, 0.471, 0.25, 0.4753, 0.1248, 0.06267, 0.1638, 0.04185, 0.1638, 0.04185, 0.1248, 0.06267, 0.4582, 0.3362, 0.4373, 0.3752, 0.4373, 0.3752, 0.4582, 0.3362, 0.09069, 0.09069, 0.1248, 0.06267, 0.1248, 0.06267, 0.09069, 0.09069, 0.471, 0.294, 0.4582, 0.3362, 0.4582, 0.3362, 0.471, 0.294, 0.06267, 0.1248, 0.09069, 0.09069, 0.09069, 0.09069, 0.06267, 0.1248, 0.4753, 0.25, 0.471, 0.294, 0.471, 0.294, 0.4753, 0.25, 0.04185, 0.1638, 0.06267, 0.1248, 0.06267, 0.1248, 0.04185, 0.1638, 0.471, 0.206, 0.4753, 0.25, 0.4753, 0.25, 0.471, 0.206, 0.02903, 0.206, 0.04185, 0.1638, 0.04185, 0.1638, 0.02903, 0.206, 0.4582, 0.1638, 0.471, 0.206, 0.471, 0.206, 0.4582, 0.1638, 0.0247, 0.25, 0.02903, 0.206, 0.02903, 0.206, 0.0247, 0.25, 0.4373, 0.1248, 0.4582, 0.1638, 0.4582, 0.1638, 0.4373, 0.1248, 0.02903, 0.294, 0.0247, 0.25, 0.0247, 0.25, 0.02903, 0.294, 0.4093, 0.09069, 0.4373, 0.1248, 0.4373, 0.1248, 0.4093, 0.09069, 0.04185, 0.3362, 0.02903, 0.294, 0.02903, 0.294, 0.04185, 0.3362, 0.3752, 0.06267, 0.4093, 0.09069, 0.4093, 0.09069, 0.3752, 0.06267, 0.06267, 0.3752, 0.04185, 0.3362, 0.04185, 0.3362, 0.06267, 0.3752, 0.3362, 0.04185, 0.3752, 0.06267, 0.3752, 0.06267, 0.3362, 0.04185, 0.294, 0.471, 0.25, 0.4753, 0.25, 0.4753, 0.294, 0.471, 0.09069, 0.4093, 0.06267, 0.3752, 0.06267, 0.3752, 0.09069, 0.4093, 0.294, 0.02903, 0.3362, 0.04185, 0.3362, 0.04185, 0.294, 0.02903, 0.3362, 0.4582, 0.294, 0.471, 0.294, 0.471, 0.3362, 0.4582, 0.1248, 0.4373, 0.09069, 0.4093, 0.09069, 0.4093, 0.1248, 0.4373, 0.25, 0.0247, 0.294, 0.02903, 0.294, 0.02903, 0.25, 0.0247, 0.3752, 0.4373, 0.3362, 0.4582, 0.3362, 0.4582, 0.3752, 0.4373, 0.1638, 0.4582, 0.1248, 0.4373, 0.1248, 0.4373, 0.1638, 0.4582, 0.206, 0.02903, 0.25, 0.0247, 0.25, 0.0247, 0.206, 0.02903, 0.4093, 0.4093, 0.3752, 0.4373, 0.3752, 0.4373, 0.4093, 0.4093, 0.206, 0.471, 0.1638, 0.4582, 0.1638, 0.4582, 0.206, 0.471, 0.1638, 0.04185, 0.206, 0.02903, 0.206, 0.02903, 0.1638, 0.04185, 0.1638, 0.04185, 0.206, 0.02903, 0.206, 0.02903, 0.1638, 0.04185, 0.206, 0.471, 0.1638, 0.4582, 0.1638, 0.4582, 0.206, 0.471, 0.4093, 0.4093, 0.3752, 0.4373, 0.3752, 0.4373, 0.4093, 0.4093, 0.206, 0.02903, 0.25, 0.0247, 0.25, 0.0247, 0.206, 0.02903, 0.1638, 0.4582, 0.1248, 0.4373, 0.1248, 0.4373, 0.1638, 0.4582, 0.3752, 0.4373, 0.3362, 0.4582, 0.3362, 0.4582, 0.3752, 0.4373, 0.25, 0.0247, 0.294, 0.02903, 0.294, 0.02903, 0.25, 0.0247, 0.1248, 0.4373, 0.09069, 0.4093, 0.09069, 0.4093, 0.1248, 0.4373, 0.3362, 0.4582, 0.294, 0.471, 0.294, 0.471, 0.3362, 0.4582, 0.294, 0.02903, 0.3362, 0.04185, 0.3362, 0.04185, 0.294, 0.02903, 0.09069, 0.4093, 0.06267, 0.3752, 0.06267, 0.3752, 0.09069, 0.4093, 0.294, 0.471, 0.25, 0.4753, 0.25, 0.4753, 0.294, 0.471, 0.3362, 0.04185, 0.3752, 0.06267, 0.3752, 0.06267, 0.3362, 0.04185, 0.06267, 0.3752, 0.04185, 0.3362, 0.04185, 0.3362, 0.06267, 0.3752, 0.3752, 0.06267, 0.4093, 0.09069, 0.4093, 0.09069, 0.3752, 0.06267, 0.04185, 0.3362, 0.02903, 0.294, 0.02903, 0.294, 0.04185, 0.3362, 0.4093, 0.09069, 0.4373, 0.1248, 0.4373, 0.1248, 0.4093, 0.09069, 0.02903, 0.294, 0.0247, 0.25, 0.0247, 0.25, 0.02903, 0.294, 0.4373, 0.1248, 0.4582, 0.1638, 0.4582, 0.1638, 0.4373, 0.1248, 0.0247, 0.25, 0.02903, 0.206, 0.02903, 0.206, 0.0247, 0.25, 0.4582, 0.1638, 0.471, 0.206, 0.471, 0.206, 0.4582, 0.1638, 0.02903, 0.206, 0.04185, 0.1638, 0.04185, 0.1638, 0.02903, 0.206, 0.471, 0.206, 0.4753, 0.25, 0.4753, 0.25, 0.471, 0.206, 0.04185, 0.1638, 0.06267, 0.1248, 0.06267, 0.1248, 0.04185, 0.1638, 0.4753, 0.25, 0.471, 0.294, 0.471, 0.294, 0.4753, 0.25, 0.06267, 0.1248, 0.09069, 0.09069, 0.09069, 0.09069, 0.06267, 0.1248, 0.471, 0.294, 0.4582, 0.3362, 0.4582, 0.3362, 0.471, 0.294, 0.09069, 0.09069, 0.1248, 0.06267, 0.1248, 0.06267, 0.09069, 0.09069, 0.4582, 0.3362, 0.4373, 0.3752, 0.4373, 0.3752, 0.4582, 0.3362, 0.1248, 0.06267, 0.1638, 0.04185, 0.1638, 0.04185, 0.1248, 0.06267, 0.25, 0.4753, 0.206, 0.471, 0.206, 0.471, 0.25, 0.4753, 0.4373, 0.3752, 0.4093, 0.4093, 0.4093, 0.4093, 0.4373, 0.3752, 0.2902, 0.4523, 0.25, 0.4563, 0.2098, 0.4523, 0.1711, 0.4406, 0.1354, 0.4215, 0.1041, 0.3959, 0.07849, 0.3646, 0.05943, 0.3289, 0.04769, 0.2902, 0.04373, 0.25, 0.04769, 0.2098, 0.05943, 0.1711, 0.07849, 0.1354, 0.1041, 0.1041, 0.1354, 0.07849, 0.1711, 0.05943, 0.2098, 0.04769, 0.25, 0.04373, 0.2902, 0.04769, 0.3289, 0.05943, 0.3646, 0.07849, 0.3959, 0.1041, 0.4215, 0.1354, 0.4406, 0.1711, 0.4523, 0.2098, 0.4563, 0.25, 0.4523, 0.2902, 0.4406, 0.3289, 0.4215, 0.3646, 0.3959, 0.3959, 0.3646, 0.4215, 0.3289, 0.4406, 0.06267, 0.3752, 0.04185, 0.3362, 0.04185, 0.3362, 0.06267, 0.3752, 0.3362, 0.04185, 0.3752, 0.06267, 0.3752, 0.06267, 0.3362, 0.04185, 0.294, 0.471, 0.25, 0.4753, 0.25, 0.4753, 0.294, 0.471, 0.09069, 0.4093, 0.06267, 0.3752, 0.06267, 0.3752, 0.09069, 0.4093, 0.294, 0.02903, 0.3362, 0.04185, 0.3362, 0.04185, 0.294, 0.02903, 0.3362, 0.4582, 0.294, 0.471, 0.294, 0.471, 0.3362, 0.4582, 0.1248, 0.4373, 0.09069, 0.4093, 0.09069, 0.4093, 0.1248, 0.4373, 0.25, 0.0247, 0.294, 0.02903, 0.294, 0.02903, 0.25, 0.0247, 0.3752, 0.4373, 0.3362, 0.4582, 0.3362, 0.4582, 0.3752, 0.4373, 0.1638, 0.4582, 0.1248, 0.4373, 0.1248, 0.4373, 0.1638, 0.4582, 0.206, 0.02903, 0.25, 0.0247, 0.25, 0.0247, 0.206, 0.02903, 0.4093, 0.4093, 0.3752, 0.4373, 0.3752, 0.4373, 0.4093, 0.4093, 0.206, 0.471, 0.1638, 0.4582, 0.1638, 0.4582, 0.206, 0.471, 0.1638, 0.04185, 0.206, 0.02903, 0.206, 0.02903, 0.1638, 0.04185, 0.4373, 0.3752, 0.4093, 0.4093, 0.4093, 0.4093, 0.4373, 0.3752, 0.25, 0.4753, 0.206, 0.471, 0.206, 0.471, 0.25, 0.4753, 0.1248, 0.06267, 0.1638, 0.04185, 0.1638, 0.04185, 0.1248, 0.06267, 0.4582, 0.3362, 0.4373, 0.3752, 0.4373, 0.3752, 0.4582, 0.3362, 0.09069, 0.09069, 0.1248, 0.06267, 0.1248, 0.06267, 0.09069, 0.09069, 0.471, 0.294, 0.4582, 0.3362, 0.4582, 0.3362, 0.471, 0.294, 0.06267, 0.1248, 0.09069, 0.09069, 0.09069, 0.09069, 0.06267, 0.1248, 0.4753, 0.25, 0.471, 0.294, 0.471, 0.294, 0.4753, 0.25, 0.04185, 0.1638, 0.06267, 0.1248, 0.06267, 0.1248, 0.04185, 0.1638, 0.471, 0.206, 0.4753, 0.25, 0.4753, 0.25, 0.471, 0.206, 0.02903, 0.206, 0.04185, 0.1638, 0.04185, 0.1638, 0.02903, 0.206, 0.4582, 0.1638, 0.471, 0.206, 0.471, 0.206, 0.4582, 0.1638, 0.0247, 0.25, 0.02903, 0.206, 0.02903, 0.206, 0.0247, 0.25, 0.4373, 0.1248, 0.4582, 0.1638, 0.4582, 0.1638, 0.4373, 0.1248, 0.02903, 0.294, 0.0247, 0.25, 0.0247, 0.25, 0.02903, 0.294, 0.4093, 0.09069, 0.4373, 0.1248, 0.4373, 0.1248, 0.4093, 0.09069, 0.04185, 0.3362, 0.02903, 0.294, 0.02903, 0.294, 0.04185, 0.3362, 0.25, 0.4563, 0.2902, 0.4523, 0.294, 0.471, 0.25, 0.4753, 0.2902, 0.4523, 0.3289, 0.4406, 0.3362, 0.4582, 0.294, 0.471, 0.3289, 0.4406, 0.3646, 0.4215, 0.3752, 0.4373, 0.3362, 0.4582, 0.3646, 0.4215, 0.3959, 0.3959, 0.4093, 0.4093, 0.3752, 0.4373, 0.3959, 0.3959, 0.4215, 0.3646, 0.4373, 0.3752, 0.4093, 0.4093, 0.4215, 0.3646, 0.4406, 0.3289, 0.4582, 0.3362, 0.4373, 0.3752, 0.4406, 0.3289, 0.4523, 0.2902, 0.471, 0.294, 0.4582, 0.3362, 0.4523, 0.2902, 0.4563, 0.25, 0.4753, 0.25, 0.471, 0.294, 0.4563, 0.25, 0.4523, 0.2098, 0.471, 0.206, 0.4753, 0.25, 0.4523, 0.2098, 0.4406, 0.1711, 0.4582, 0.1638, 0.471, 0.206, 0.4406, 0.1711, 0.4215, 0.1354, 0.4373, 0.1248, 0.4582, 0.1638, 0.4215, 0.1354, 0.3959, 0.1041, 0.4093, 0.09069, 0.4373, 0.1248, 0.3959, 0.1041, 0.3646, 0.07849, 0.3752, 0.06267, 0.4093, 0.09069, 0.3646, 0.07849, 0.3289, 0.05943, 0.3362, 0.04185, 0.3752, 0.06267, 0.3289, 0.05943, 0.2902, 0.04769, 0.294, 0.02903, 0.3362, 0.04185, 0.2902, 0.04769, 0.25, 0.04373, 0.25, 0.0247, 0.294, 0.02903, 0.25, 0.04373, 0.2098, 0.04769, 0.206, 0.02903, 0.25, 0.0247, 0.2098, 0.04769, 0.1711, 0.05943, 0.1638, 0.04185, 0.206, 0.02903, 0.1711, 0.05943, 0.1354, 0.07849, 0.1248, 0.06267, 0.1638, 0.04185, 0.1354, 0.07849, 0.1041, 0.1041, 0.09069, 0.09069, 0.1248, 0.06267, 0.1041, 0.1041, 0.07849, 0.1354, 0.06267, 0.1248, 0.09069, 0.09069, 0.07849, 0.1354, 0.05943, 0.1711, 0.04185, 0.1638, 0.06267, 0.1248, 0.05943, 0.1711, 0.04769, 0.2098, 0.02903, 0.206, 0.04185, 0.1638, 0.04769, 0.2098, 0.04373, 0.25, 0.0247, 0.25, 0.02903, 0.206, 0.04373, 0.25, 0.04769, 0.2902, 0.02903, 0.294, 0.0247, 0.25, 0.04769, 0.2902, 0.05943, 0.3289, 0.04185, 0.3362, 0.02903, 0.294, 0.05943, 0.3289, 0.07849, 0.3646, 0.06267, 0.3752, 0.04185, 0.3362, 0.07849, 0.3646, 0.1041, 0.3959, 0.09069, 0.4093, 0.06267, 0.3752, 0.1041, 0.3959, 0.1354, 0.4215, 0.1248, 0.4373, 0.09069, 0.4093, 0.1354, 0.4215, 0.1711, 0.4406, 0.1638, 0.4582, 0.1248, 0.4373, 0.1711, 0.4406, 0.2098, 0.4523, 0.206, 0.471, 0.1638, 0.4582, 0.2098, 0.4523, 0.25, 0.4563, 0.25, 0.4753, 0.206, 0.471, 0.3648, 0.3648, 0.385, 0.3402, 0.4, 0.3121, 0.4092, 0.2817, 0.4123, 0.25, 0.4092, 0.2183, 0.4, 0.1879, 0.385, 0.1598, 0.3648, 0.1352, 0.3402, 0.115, 0.3121, 0.1, 0.2817, 0.0908, 0.25, 0.08768, 0.2183, 0.0908, 0.1879, 0.1, 0.1598, 0.115, 0.1352, 0.1352, 0.115, 0.1598, 0.1, 0.1879, 0.0908, 0.2183, 0.08768, 0.25, 0.0908, 0.2817, 0.1, 0.3121, 0.115, 0.3402, 0.1352, 0.3648, 0.1598, 0.385, 0.1879, 0.4, 0.2183, 0.4092, 0.25, 0.4123, 0.2817, 0.4092, 0.3121, 0.4, 0.3402, 0.385, 0.4373, 0.3752, 0.4093, 0.4093, 0.4093, 0.4093, 0.4373, 0.3752, 0.25, 0.4753, 0.206, 0.471, 0.206, 0.471, 0.25, 0.4753, 0.1248, 0.06267, 0.1638, 0.04185, 0.1638, 0.04185, 0.1248, 0.06267, 0.4582, 0.3362, 0.4373, 0.3752, 0.4373, 0.3752, 0.4582, 0.3362, 0.09069, 0.09069, 0.1248, 0.06267, 0.1248, 0.06267, 0.09069, 0.09069, 0.471, 0.294, 0.4582, 0.3362, 0.4582, 0.3362, 0.471, 0.294, 0.06267, 0.1248, 0.09069, 0.09069, 0.09069, 0.09069, 0.06267, 0.1248, 0.4753, 0.25, 0.471, 0.294, 0.471, 0.294, 0.4753, 0.25, 0.04185, 0.1638, 0.06267, 0.1248, 0.06267, 0.1248, 0.04185, 0.1638, 0.471, 0.206, 0.4753, 0.25, 0.4753, 0.25, 0.471, 0.206, 0.02903, 0.206, 0.04185, 0.1638, 0.04185, 0.1638, 0.02903, 0.206, 0.4582, 0.1638, 0.471, 0.206, 0.471, 0.206, 0.4582, 0.1638, 0.0247, 0.25, 0.02903, 0.206, 0.02903, 0.206, 0.0247, 0.25, 0.4373, 0.1248, 0.4582, 0.1638, 0.4582, 0.1638, 0.4373, 0.1248, 0.02903, 0.294, 0.0247, 0.25, 0.0247, 0.25, 0.02903, 0.294, 0.4093, 0.09069, 0.4373, 0.1248, 0.4373, 0.1248, 0.4093, 0.09069, 0.04185, 0.3362, 0.02903, 0.294, 0.02903, 0.294, 0.04185, 0.3362, 0.3752, 0.06267, 0.4093, 0.09069, 0.4093, 0.09069, 0.3752, 0.06267, 0.06267, 0.3752, 0.04185, 0.3362, 0.04185, 0.3362, 0.06267, 0.3752, 0.3362, 0.04185, 0.3752, 0.06267, 0.3752, 0.06267, 0.3362, 0.04185, 0.294, 0.471, 0.25, 0.4753, 0.25, 0.4753, 0.294, 0.471, 0.09069, 0.4093, 0.06267, 0.3752, 0.06267, 0.3752, 0.09069, 0.4093, 0.294, 0.02903, 0.3362, 0.04185, 0.3362, 0.04185, 0.294, 0.02903, 0.3362, 0.4582, 0.294, 0.471, 0.294, 0.471, 0.3362, 0.4582, 0.1248, 0.4373, 0.09069, 0.4093, 0.09069, 0.4093, 0.1248, 0.4373, 0.25, 0.0247, 0.294, 0.02903, 0.294, 0.02903, 0.25, 0.0247, 0.3752, 0.4373, 0.3362, 0.4582, 0.3362, 0.4582, 0.3752, 0.4373, 0.1638, 0.4582, 0.1248, 0.4373, 0.1248, 0.4373, 0.1638, 0.4582, 0.206, 0.02903, 0.25, 0.0247, 0.25, 0.0247, 0.206, 0.02903, 0.4093, 0.4093, 0.3752, 0.4373, 0.3752, 0.4373, 0.4093, 0.4093, 0.206, 0.471, 0.1638, 0.4582, 0.1638, 0.4582, 0.206, 0.471, 0.1638, 0.04185, 0.206, 0.02903, 0.206, 0.02903, 0.1638, 0.04185, 0.385, 0.3402, 0.3648, 0.3648, 0.4093, 0.4093, 0.4373, 0.3752, 0.25, 0.4123, 0.2183, 0.4092, 0.206, 0.471, 0.25, 0.4753, 0.1598, 0.115, 0.1879, 0.1, 0.1638, 0.04185, 0.1248, 0.06267, 0.4, 0.3121, 0.385, 0.3402, 0.4373, 0.3752, 0.4582, 0.3362, 0.1352, 0.1352, 0.1598, 0.115, 0.1248, 0.06267, 0.09069, 0.09069, 0.4092, 0.2817, 0.4, 0.3121, 0.4582, 0.3362, 0.471, 0.294, 0.115, 0.1598, 0.1352, 0.1352, 0.09069, 0.09069, 0.06267, 0.1248, 0.4123, 0.25, 0.4092, 0.2817, 0.471, 0.294, 0.4753, 0.25, 0.1, 0.1879, 0.115, 0.1598, 0.06267, 0.1248, 0.04185, 0.1638, 0.4092, 0.2183, 0.4123, 0.25, 0.4753, 0.25, 0.471, 0.206, 0.0908, 0.2183, 0.1, 0.1879, 0.04185, 0.1638, 0.02903, 0.206, 0.4, 0.1879, 0.4092, 0.2183, 0.471, 0.206, 0.4582, 0.1638, 0.08768, 0.25, 0.0908, 0.2183, 0.02903, 0.206, 0.0247, 0.25, 0.385, 0.1598, 0.4, 0.1879, 0.4582, 0.1638, 0.4373, 0.1248, 0.0908, 0.2817, 0.08768, 0.25, 0.0247, 0.25, 0.02903, 0.294, 0.3648, 0.1352, 0.385, 0.1598, 0.4373, 0.1248, 0.4093, 0.09069, 0.1, 0.3121, 0.0908, 0.2817, 0.02903, 0.294, 0.04185, 0.3362, 0.3402, 0.115, 0.3648, 0.1352, 0.4093, 0.09069, 0.3752, 0.06267, 0.115, 0.3402, 0.1, 0.3121, 0.04185, 0.3362, 0.06267, 0.3752, 0.3121, 0.1, 0.3402, 0.115, 0.3752, 0.06267, 0.3362, 0.04185, 0.2817, 0.4092, 0.25, 0.4123, 0.25, 0.4753, 0.294, 0.471, 0.1352, 0.3648, 0.115, 0.3402, 0.06267, 0.3752, 0.09069, 0.4093, 0.2817, 0.0908, 0.3121, 0.1, 0.3362, 0.04185, 0.294, 0.02903, 0.3121, 0.4, 0.2817, 0.4092, 0.294, 0.471, 0.3362, 0.4582, 0.1598, 0.385, 0.1352, 0.3648, 0.09069, 0.4093, 0.1248, 0.4373, 0.25, 0.08768, 0.2817, 0.0908, 0.294, 0.02903, 0.25, 0.0247, 0.3402, 0.385, 0.3121, 0.4, 0.3362, 0.4582, 0.3752, 0.4373, 0.1879, 0.4, 0.1598, 0.385, 0.1248, 0.4373, 0.1638, 0.4582, 0.2183, 0.0908, 0.25, 0.08768, 0.25, 0.0247, 0.206, 0.02903, 0.3648, 0.3648, 0.3402, 0.385, 0.3752, 0.4373, 0.4093, 0.4093, 0.2183, 0.4092, 0.1879, 0.4, 0.1638, 0.4582, 0.206, 0.471, 0.1879, 0.1, 0.2183, 0.0908, 0.206, 0.02903, 0.1638, 0.04185])
me_cylinder_002.materials.append(mat_liquid)
me_cylinder_002.use_remesh_fix_poles = True
me_cylinder_002.use_remesh_preserve_attributes = False
me_cylinder_002.use_mirror_vertex_groups = False
me_cylinder_002.update()
me_cube_001 = bpy.data.meshes.new('Cube.001')
me_cube_001.from_pydata([(-1.0, -1.0, -1.0), (-1.0, -1.0, 1.0), (-1.0, 1.0, -1.0), (-1.0, 1.0, 1.0), (1.0, -1.0, -1.0), (1.0, -1.0, 1.0), (1.0, 1.0, -1.0), (1.0, 1.0, 1.0)], [], [(0, 1, 3, 2), (2, 3, 7, 6), (6, 7, 5, 4), (4, 5, 1, 0), (2, 6, 4, 0), (7, 3, 1, 5)])
_uv = me_cube_001.uv_layers.new(name='UVMap')
_uv.uv.foreach_set('vector', [0.375, 0.0, 0.625, 0.0, 0.625, 0.25, 0.375, 0.25, 0.375, 0.25, 0.625, 0.25, 0.625, 0.5, 0.375, 0.5, 0.375, 0.5, 0.625, 0.5, 0.625, 0.75, 0.375, 0.75, 0.375, 0.75, 0.625, 0.75, 0.625, 1.0, 0.375, 1.0, 0.125, 0.5, 0.375, 0.5, 0.375, 0.75, 0.125, 0.75, 0.625, 0.5, 0.875, 0.5, 0.875, 0.75, 0.625, 0.75])
me_cube_001.use_remesh_fix_poles = True
me_cube_001.use_remesh_preserve_attributes = False
me_cube_001.use_mirror_vertex_groups = False
me_cube_001.update()
me_cube_002 = bpy.data.meshes.new('Cube.002')
me_cube_002.from_pydata([(-1.0, -1.0, -1.0), (-1.0, -1.0, 1.0), (-1.0, 1.0, -1.0), (-1.0, 1.0, 1.0), (1.0, -1.0, -1.0), (1.0, -1.0, 1.0), (1.0, 1.0, -1.0), (1.0, 1.0, 1.0)], [], [(0, 1, 3, 2), (2, 3, 7, 6), (6, 7, 5, 4), (4, 5, 1, 0), (2, 6, 4, 0), (7, 3, 1, 5)])
_uv = me_cube_002.uv_layers.new(name='UVMap')
_uv.uv.foreach_set('vector', [0.375, 0.0, 0.625, 0.0, 0.625, 0.25, 0.375, 0.25, 0.375, 0.25, 0.625, 0.25, 0.625, 0.5, 0.375, 0.5, 0.375, 0.5, 0.625, 0.5, 0.625, 0.75, 0.375, 0.75, 0.375, 0.75, 0.625, 0.75, 0.625, 1.0, 0.375, 1.0, 0.125, 0.5, 0.375, 0.5, 0.375, 0.75, 0.125, 0.75, 0.625, 0.5, 0.875, 0.5, 0.875, 0.75, 0.625, 0.75])
me_cube_002.use_remesh_fix_poles = True
me_cube_002.use_remesh_preserve_attributes = False
me_cube_002.use_mirror_vertex_groups = False
me_cube_002.update()

# ---- objects
ob_light = bpy.data.objects.new('Light', light_light)
ob_camera = bpy.data.objects.new('Camera', cam_camera)
ob_cylinder = bpy.data.objects.new('Cylinder', me_cylinder)
ob_plane = bpy.data.objects.new('Plane', me_plane)
ob_cylinder_001 = bpy.data.objects.new('Cylinder.001', me_cylinder_002)
ob_cube = bpy.data.objects.new('Cube', me_cube_001)
ob_cube_001 = bpy.data.objects.new('Cube.001', me_cube_002)
ob_light_001 = bpy.data.objects.new('Light.001', light_light_001)

# ---- transforms, parenting, visibility, modifiers, constraints
ob_light.location = (3.529, 0.1723, 5.495)
ob_light.rotation_euler = (0.6503, 0.05522, 1.866)
ob_light.lock_rotations_4d = False
ob_light.empty_display_type = 'ARROWS'
ob_light.color = (0.0, 0.0, 0.0, 0.0)
ob_light.lineart.crease_threshold = 0.0
ob_camera.location = (3.641, 3.323, 3.532)
ob_camera.rotation_euler = (1.081, -7.648e-06, 2.323)
ob_camera.lock_rotations_4d = False
ob_camera.empty_display_type = 'ARROWS'
ob_camera.color = (0.0, 0.0, 0.0, 0.0)
ob_camera.display_type = 'WIRE'
ob_camera.lineart.crease_threshold = 0.0
ob_cylinder.location = (0.0, 0.0, 0.5387)
ob_cylinder.scale = (0.5478, 0.5478, 0.5478)
ob_cylinder.lineart.crease_threshold = 0.0
_m = ob_cylinder.modifiers.new('Subdivision', 'SUBSURF')
_m.uv_smooth = 'PRESERVE_CORNERS'
_m.quality = 5
_m.levels = 3
_m.render_levels = 3
ob_plane.location = (0.0, 0.0, 0.0)
ob_plane.scale = (3.793, 3.793, 3.793)
ob_plane.lineart.crease_threshold = 0.0
ob_cylinder_001.location = (0.0, 0.0, 0.5387)
ob_cylinder_001.scale = (0.552, 0.552, 0.552)
ob_cylinder_001.lineart.crease_threshold = 0.0
_m = ob_cylinder_001.modifiers.new('Subdivision', 'SUBSURF')
_m.uv_smooth = 'PRESERVE_CORNERS'
_m.levels = 3
_m.render_levels = 5
_m = ob_cylinder_001.modifiers.new('Fluid', 'FLUID')
_m.fluid_type = 'FLOW'
ob_cube.location = (5.137, 1.23, 1.25)
ob_cube.scale = (0.4996, 0.4996, 0.4996)
ob_cube.display_type = 'WIRE'
ob_cube.lineart.crease_threshold = 0.0
_m = ob_cube.modifiers.new('Fluid', 'FLUID')
_m.fluid_type = 'FLOW'
ob_cube_001.location = (5.133, 1.16, 1.227)
ob_cube_001.scale = (0.7749, 0.7749, 0.7749)
ob_cube_001.display_type = 'SOLID'
ob_cube_001.lineart.crease_threshold = 0.0
_m = ob_cube_001.modifiers.new('Fluid', 'FLUID')
_m.fluid_type = 'DOMAIN'
_m = ob_cube_001.modifiers.new('Liquid Particle System', 'PARTICLE_SYSTEM')
ob_light_001.location = (-0.07694, 4.073, 5.904)
ob_light_001.rotation_euler = (0.6503, 0.05522, 1.866)
ob_light_001.scale = (1.092, 1.092, 1.092)
ob_light_001.lock_rotations_4d = False
ob_light_001.empty_display_type = 'ARROWS'
ob_light_001.color = (0.0, 0.0, 0.0, 0.0)
ob_light_001.lineart.crease_threshold = 0.0

# ---- collection membership
col_collection.objects.link(ob_light)
col_collection.objects.link(ob_camera)
col_collection.objects.link(ob_cylinder)
col_collection.objects.link(ob_plane)
col_collection.objects.link(ob_cylinder_001)
col_collection.objects.link(ob_cube)
col_collection.objects.link(ob_cube_001)
col_collection.objects.link(ob_light_001)

# ---- scene / render settings (as saved in the file)
scene.camera = ob_camera
scene.frame_start = 1; scene.frame_end = 250; scene.frame_set(1)
scene.render.engine = 'CYCLES'
scene.cycles.shading_system = True
scene.cycles.preview_pause = True
scene.cycles.samples = 200
scene.cycles.sampling_pattern = 'TABULATED_SOBOL'
scene.cycles.use_adaptive_sampling = False
scene.cycles.use_light_tree = False
scene.view_settings.view_transform = 'Filmic'
bpy.context.view_layer.update()

